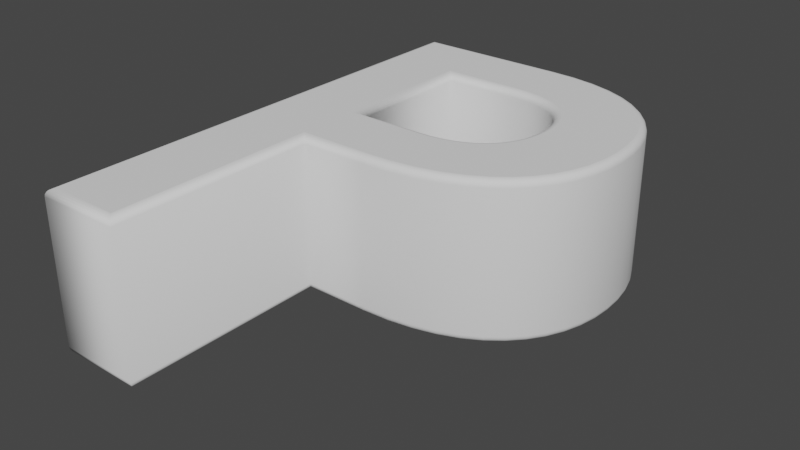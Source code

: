 # Source: P.blend  (saved by Blender 2.90.8; exported with 4.5.12 LTS)
import bpy
from mathutils import Matrix  # noqa: F401  (used for matrix-valued properties, if any)

bpy.ops.wm.read_factory_settings(use_empty=True)
scene = bpy.context.scene
scene.name = 'Scene'

# ---- collections
col_collection = bpy.data.collections.new('Collection'); scene.collection.children.link(col_collection)

# ---- world
world_world = bpy.data.worlds.new('World'); scene.world = world_world
world_world.use_nodes = True; world_world.node_tree.nodes.clear()
_N = world_world.node_tree.nodes; _L = world_world.node_tree.links
n0 = _N.new('ShaderNodeOutputWorld'); n0.name = 'World Output'; n0.location = (300, 300)
n1 = _N.new('ShaderNodeBackground'); n1.name = 'Background'; n1.location = (10, 300)
n1.inputs[0].default_value = (0.05088, 0.05088, 0.05088, 1.0)
_L.new(n1.outputs[0], n0.inputs[0])
n0.is_active_output = True
world_world.color = (0.05088, 0.05088, 0.05088)
world_world.use_sun_shadow = False
world_world.sun_shadow_jitter_overblur = 0.0

# ---- meshes
me_text = bpy.data.meshes.new('Text')
me_text.from_pydata([(0.01789, 0.3036, 0.11), (0.05013, 0.2983, 0.11), (0.07909, 0.2899, 0.11), (0.1048, 0.2785, 0.11), (0.1273, 0.2644, 0.11), (0.1467, 0.2479, 0.11), (0.163, 0.229, 0.11), (0.1762, 0.2082, 0.11), (0.1864, 0.1856, 0.11), (0.1936, 0.1614, 0.11), (0.1979, 0.1359, 0.11), (0.1993, 0.1094, 0.11), (0.1978, 0.08313, 0.11), (0.1933, 0.05806, 0.11), (0.1856, 0.03438, 0.11), (0.1748, 0.01229, 0.11), (0.1608, -0.007995, 0.11), (0.1436, -0.02626, 0.11), (0.123, -0.0423, 0.11), (0.09918, -0.0559, 0.11), (0.07192, -0.06684, 0.11), (0.04122, -0.07492, 0.11), (0.00704, -0.07992, 0.11), (-0.03068, -0.08164, 0.11), (-0.1327, -0.08164, 0.11), (-0.1327, -0.3766, 0.11), (-0.2307, -0.3766, 0.11), (-0.2307, 0.3054, 0.11), (-0.01768, 0.3054, 0.11), (-0.02168, 0.006363, 0.11), (-0.003981, 0.007169, 0.11), (0.01256, 0.009566, 0.11), (0.02787, 0.01352, 0.11), (0.04188, 0.01899, 0.11), (0.05451, 0.02595, 0.11), (0.0657, 0.03436, 0.11), (0.07536, 0.04419, 0.11), (0.08343, 0.0554, 0.11), (0.08984, 0.06796, 0.11), (0.0945, 0.08183, 0.11), (0.09736, 0.09697, 0.11), (0.09832, 0.1134, 0.11), (0.09774, 0.1259, 0.11), (0.09591, 0.1384, 0.11), (0.09271, 0.1507, 0.11), (0.08803, 0.1625, 0.11), (0.08173, 0.1738, 0.11), (0.0737, 0.1841, 0.11), (0.06381, 0.1934, 0.11), (0.05195, 0.2015, 0.11), (0.038, 0.2081, 0.11), (0.02182, 0.2131, 0.11), (0.003302, 0.2163, 0.11), (-0.01768, 0.2174, 0.11), (-0.1327, 0.2174, 0.11), (-0.1327, 0.006363, 0.11), (0.01789, 0.3036, -0.11), (0.05013, 0.2983, -0.11), (0.07909, 0.2899, -0.11), (0.1048, 0.2785, -0.11), (0.1273, 0.2644, -0.11), (0.1467, 0.2479, -0.11), (0.163, 0.229, -0.11), (0.1762, 0.2082, -0.11), (0.1864, 0.1856, -0.11), (0.1936, 0.1614, -0.11), (0.1979, 0.1359, -0.11), (0.1993, 0.1094, -0.11), (0.1978, 0.08313, -0.11), (0.1933, 0.05806, -0.11), (0.1856, 0.03438, -0.11), (0.1748, 0.01229, -0.11), (0.1608, -0.007995, -0.11), (0.1436, -0.02626, -0.11), (0.123, -0.0423, -0.11), (0.09918, -0.0559, -0.11), (0.07192, -0.06684, -0.11), (0.04122, -0.07492, -0.11), (0.00704, -0.07992, -0.11), (-0.03068, -0.08164, -0.11), (-0.1327, -0.08164, -0.11), (-0.1327, -0.3766, -0.11), (-0.2307, -0.3766, -0.11), (-0.2307, 0.3054, -0.11), (-0.01768, 0.3054, -0.11), (-0.02168, 0.006363, -0.11), (-0.003981, 0.007169, -0.11), (0.01256, 0.009566, -0.11), (0.02787, 0.01352, -0.11), (0.04188, 0.01899, -0.11), (0.05451, 0.02595, -0.11), (0.0657, 0.03436, -0.11), (0.07536, 0.04419, -0.11), (0.08343, 0.0554, -0.11), (0.08984, 0.06796, -0.11), (0.0945, 0.08183, -0.11), (0.09736, 0.09697, -0.11), (0.09832, 0.1134, -0.11), (0.09774, 0.1259, -0.11), (0.09591, 0.1384, -0.11), (0.09271, 0.1507, -0.11), (0.08803, 0.1625, -0.11), (0.08173, 0.1738, -0.11), (0.0737, 0.1841, -0.11), (0.06381, 0.1934, -0.11), (0.05195, 0.2015, -0.11), (0.038, 0.2081, -0.11), (0.02182, 0.2131, -0.11), (0.003302, 0.2163, -0.11), (-0.01768, 0.2174, -0.11), (-0.1327, 0.2174, -0.11), (-0.1327, 0.006363, -0.11), (0.01789, 0.3036, -0.11), (0.01822, 0.3066, -0.1095), (0.01851, 0.3094, -0.1081), (0.01875, 0.3116, -0.1059), (0.0189, 0.313, -0.1031), (0.01895, 0.3135, -0.1), (0.01895, 0.3135, 0.1), (0.0189, 0.313, 0.1031), (0.01875, 0.3116, 0.1059), (0.01851, 0.3094, 0.1081), (0.01822, 0.3066, 0.1095), (0.01789, 0.3036, 0.11), (0.05013, 0.2983, -0.11), (0.05081, 0.3014, -0.1095), (0.05143, 0.3041, -0.1081), (0.05192, 0.3063, -0.1059), (0.05223, 0.3076, -0.1031), (0.05234, 0.3081, -0.1), (0.05234, 0.3081, 0.1), (0.05223, 0.3076, 0.1031), (0.05192, 0.3063, 0.1059), (0.05143, 0.3041, 0.1081), (0.05081, 0.3014, 0.1095), (0.05013, 0.2983, 0.11), (0.07909, 0.2899, -0.11), (0.08015, 0.2928, -0.1095), (0.08111, 0.2955, -0.1081), (0.08187, 0.2975, -0.1059), (0.08236, 0.2989, -0.1031), (0.08252, 0.2993, -0.1), (0.08252, 0.2993, 0.1), (0.08236, 0.2989, 0.1031), (0.08187, 0.2975, 0.1059), (0.08111, 0.2955, 0.1081), (0.08015, 0.2928, 0.1095), (0.07909, 0.2899, 0.11), (0.1048, 0.2785, -0.11), (0.1063, 0.2813, -0.1095), (0.1076, 0.2838, -0.1081), (0.1086, 0.2857, -0.1059), (0.1093, 0.287, -0.1031), (0.1095, 0.2874, -0.1), (0.1095, 0.2874, 0.1), (0.1093, 0.287, 0.1031), (0.1086, 0.2857, 0.1059), (0.1076, 0.2838, 0.1081), (0.1063, 0.2813, 0.1095), (0.1048, 0.2785, 0.11), (0.1273, 0.2644, -0.11), (0.1292, 0.2669, -0.1095), (0.1308, 0.2692, -0.1081), (0.1321, 0.271, -0.1059), (0.133, 0.2721, -0.1031), (0.1333, 0.2725, -0.1), (0.1333, 0.2725, 0.1), (0.133, 0.2721, 0.1031), (0.1321, 0.271, 0.1059), (0.1308, 0.2692, 0.1081), (0.1292, 0.2669, 0.1095), (0.1273, 0.2644, 0.11), (0.1467, 0.2479, -0.11), (0.1489, 0.2501, -0.1095), (0.1509, 0.252, -0.1081), (0.1524, 0.2536, -0.1059), (0.1534, 0.2546, -0.1031), (0.1538, 0.255, -0.1), (0.1538, 0.255, 0.1), (0.1534, 0.2546, 0.1031), (0.1524, 0.2536, 0.1059), (0.1509, 0.252, 0.1081), (0.1489, 0.2501, 0.1095), (0.1467, 0.2479, 0.11), (0.163, 0.229, -0.11), (0.1655, 0.2309, -0.1095), (0.1677, 0.2325, -0.1081), (0.1695, 0.2339, -0.1059), (0.1706, 0.2347, -0.1031), (0.171, 0.235, -0.1), (0.171, 0.235, 0.1), (0.1706, 0.2347, 0.1031), (0.1695, 0.2339, 0.1059), (0.1677, 0.2325, 0.1081), (0.1655, 0.2309, 0.1095), (0.163, 0.229, 0.11), (0.1762, 0.2082, -0.11), (0.1789, 0.2096, -0.1095), (0.1814, 0.211, -0.1081), (0.1833, 0.212, -0.1059), (0.1846, 0.2127, -0.1031), (0.185, 0.2129, -0.1), (0.185, 0.2129, 0.1), (0.1846, 0.2127, 0.1031), (0.1833, 0.212, 0.1059), (0.1814, 0.211, 0.1081), (0.1789, 0.2096, 0.1095), (0.1762, 0.2082, 0.11), (0.1864, 0.1856, -0.11), (0.1893, 0.1866, -0.1095), (0.1919, 0.1876, -0.1081), (0.194, 0.1884, -0.1059), (0.1953, 0.1889, -0.1031), (0.1958, 0.1891, -0.1), (0.1958, 0.1891, 0.1), (0.1953, 0.1889, 0.1031), (0.194, 0.1884, 0.1059), (0.1919, 0.1876, 0.1081), (0.1893, 0.1866, 0.1095), (0.1864, 0.1856, 0.11), (0.1936, 0.1614, -0.11), (0.1966, 0.1621, -0.1095), (0.1993, 0.1627, -0.1081), (0.2015, 0.1632, -0.1059), (0.2029, 0.1635, -0.1031), (0.2034, 0.1637, -0.1), (0.2034, 0.1637, 0.1), (0.2029, 0.1635, 0.1031), (0.2015, 0.1632, 0.1059), (0.1993, 0.1627, 0.1081), (0.1966, 0.1621, 0.1095), (0.1936, 0.1614, 0.11), (0.1979, 0.1359, -0.11), (0.201, 0.1362, -0.1095), (0.2038, 0.1366, -0.1081), (0.206, 0.1368, -0.1059), (0.2074, 0.137, -0.1031), (0.2079, 0.137, -0.1), (0.2079, 0.137, 0.1), (0.2074, 0.137, 0.1031), (0.206, 0.1368, 0.1059), (0.2038, 0.1366, 0.1081), (0.201, 0.1362, 0.1095), (0.1979, 0.1359, 0.11), (0.1993, 0.1094, -0.11), (0.2024, 0.1094, -0.1095), (0.2052, 0.1094, -0.1081), (0.2074, 0.1093, -0.1059), (0.2088, 0.1093, -0.1031), (0.2093, 0.1093, -0.1), (0.2093, 0.1093, 0.1), (0.2088, 0.1093, 0.1031), (0.2074, 0.1093, 0.1059), (0.2052, 0.1094, 0.1081), (0.2024, 0.1094, 0.1095), (0.1993, 0.1094, 0.11), (0.1978, 0.08313, -0.11), (0.2009, 0.08276, -0.1095), (0.2037, 0.08243, -0.1081), (0.2059, 0.08217, -0.1059), (0.2073, 0.082, -0.1031), (0.2078, 0.08194, -0.1), (0.2078, 0.08194, 0.1), (0.2073, 0.082, 0.1031), (0.2059, 0.08217, 0.1059), (0.2037, 0.08243, 0.1081), (0.2009, 0.08276, 0.1095), (0.1978, 0.08313, 0.11), (0.1933, 0.05806, -0.11), (0.1963, 0.05731, -0.1095), (0.199, 0.05663, -0.1081), (0.2011, 0.05609, -0.1059), (0.2025, 0.05574, -0.1031), (0.203, 0.05562, -0.1), (0.203, 0.05562, 0.1), (0.2025, 0.05574, 0.1031), (0.2011, 0.05609, 0.1059), (0.199, 0.05663, 0.1081), (0.1963, 0.05731, 0.1095), (0.1933, 0.05806, 0.11), (0.1856, 0.03438, -0.11), (0.1885, 0.03322, -0.1095), (0.1911, 0.03217, -0.1081), (0.1931, 0.03134, -0.1059), (0.1944, 0.03081, -0.1031), (0.1949, 0.03063, -0.1), (0.1949, 0.03063, 0.1), (0.1944, 0.03081, 0.1031), (0.1931, 0.03134, 0.1059), (0.1911, 0.03217, 0.1081), (0.1885, 0.03322, 0.1095), (0.1856, 0.03438, 0.11), (0.1748, 0.01229, -0.11), (0.1775, 0.01072, -0.1095), (0.1799, 0.009312, -0.1081), (0.1818, 0.008192, -0.1059), (0.183, 0.007473, -0.1031), (0.1835, 0.007225, -0.1), (0.1835, 0.007225, 0.1), (0.183, 0.007473, 0.1031), (0.1818, 0.008192, 0.1059), (0.1799, 0.009312, 0.1081), (0.1775, 0.01072, 0.1095), (0.1748, 0.01229, 0.11), (0.1608, -0.007995, -0.11), (0.1632, -0.009945, -0.1095), (0.1654, -0.0117, -0.1081), (0.1671, -0.0131, -0.1059), (0.1682, -0.01399, -0.1031), (0.1686, -0.0143, -0.1), (0.1686, -0.0143, 0.1), (0.1682, -0.01399, 0.1031), (0.1671, -0.0131, 0.1059), (0.1654, -0.0117, 0.1081), (0.1632, -0.009945, 0.1095), (0.1608, -0.007995, 0.11), (0.1436, -0.02626, -0.11), (0.1457, -0.02855, -0.1095), (0.1475, -0.03062, -0.1081), (0.149, -0.03226, -0.1059), (0.15, -0.03331, -0.1031), (0.1503, -0.03368, -0.1), (0.1503, -0.03368, 0.1), (0.15, -0.03331, 0.1031), (0.149, -0.03226, 0.1059), (0.1475, -0.03062, 0.1081), (0.1457, -0.02855, 0.1095), (0.1436, -0.02626, 0.11), (0.123, -0.0423, -0.11), (0.1248, -0.04487, -0.1095), (0.1263, -0.0472, -0.1081), (0.1276, -0.04904, -0.1059), (0.1284, -0.05022, -0.1031), (0.1286, -0.05063, -0.1), (0.1286, -0.05063, 0.1), (0.1284, -0.05022, 0.1031), (0.1276, -0.04904, 0.1059), (0.1263, -0.0472, 0.1081), (0.1248, -0.04487, 0.1095), (0.123, -0.0423, 0.11), (0.09918, -0.0559, -0.11), (0.1005, -0.05869, -0.1095), (0.1017, -0.0612, -0.1081), (0.1027, -0.0632, -0.1059), (0.1033, -0.06448, -0.1031), (0.1035, -0.06492, -0.1), (0.1035, -0.06492, 0.1), (0.1033, -0.06448, 0.1031), (0.1027, -0.0632, 0.1059), (0.1017, -0.0612, 0.1081), (0.1005, -0.05869, 0.1095), (0.09918, -0.0559, 0.11), (0.07192, -0.06684, -0.11), (0.07289, -0.06978, -0.1095), (0.07377, -0.07243, -0.1081), (0.07446, -0.07454, -0.1059), (0.07491, -0.07589, -0.1031), (0.07506, -0.07635, -0.1), (0.07506, -0.07635, 0.1), (0.07491, -0.07589, 0.1031), (0.07446, -0.07454, 0.1059), (0.07377, -0.07243, 0.1081), (0.07289, -0.06978, 0.1095), (0.07192, -0.06684, 0.11), (0.04122, -0.07492, -0.11), (0.04184, -0.07795, -0.1095), (0.0424, -0.08069, -0.1081), (0.04284, -0.08286, -0.1059), (0.04313, -0.08425, -0.1031), (0.04322, -0.08473, -0.1), (0.04322, -0.08473, 0.1), (0.04313, -0.08425, 0.1031), (0.04284, -0.08286, 0.1059), (0.0424, -0.08069, 0.1081), (0.04184, -0.07795, 0.1095), (0.04122, -0.07492, 0.11), (0.00704, -0.07992, -0.11), (0.007334, -0.083, -0.1095), (0.0076, -0.08578, -0.1081), (0.007811, -0.08799, -0.1059), (0.007947, -0.0894, -0.1031), (0.007993, -0.08989, -0.1), (0.007993, -0.08989, 0.1), (0.007947, -0.0894, 0.1031), (0.007811, -0.08799, 0.1059), (0.0076, -0.08578, 0.1081), (0.007334, -0.083, 0.1095), (0.00704, -0.07992, 0.11), (-0.03068, -0.08164, -0.11), (-0.03061, -0.08473, -0.1095), (-0.03054, -0.08752, -0.1081), (-0.03049, -0.08973, -0.1059), (-0.03046, -0.09115, -0.1031), (-0.03045, -0.09164, -0.1), (-0.03045, -0.09164, 0.1), (-0.03046, -0.09115, 0.1031), (-0.03049, -0.08973, 0.1059), (-0.03054, -0.08752, 0.1081), (-0.03061, -0.08473, 0.1095), (-0.03068, -0.08164, 0.11), (-0.1327, -0.08164, -0.11), (-0.1296, -0.08473, -0.1095), (-0.1268, -0.08752, -0.1081), (-0.1246, -0.08973, -0.1059), (-0.1232, -0.09115, -0.1031), (-0.1227, -0.09164, -0.1), (-0.1227, -0.09164, 0.1), (-0.1232, -0.09115, 0.1031), (-0.1246, -0.08973, 0.1059), (-0.1268, -0.08752, 0.1081), (-0.1296, -0.08473, 0.1095), (-0.1327, -0.08164, 0.11), (-0.1327, -0.3766, -0.11), (-0.1296, -0.3797, -0.1095), (-0.1268, -0.3825, -0.1081), (-0.1246, -0.3847, -0.1059), (-0.1232, -0.3861, -0.1031), (-0.1227, -0.3866, -0.1), (-0.1227, -0.3866, 0.1), (-0.1232, -0.3861, 0.1031), (-0.1246, -0.3847, 0.1059), (-0.1268, -0.3825, 0.1081), (-0.1296, -0.3797, 0.1095), (-0.1327, -0.3766, 0.11), (-0.2307, -0.3766, -0.11), (-0.2338, -0.3797, -0.1095), (-0.2366, -0.3825, -0.1081), (-0.2388, -0.3847, -0.1059), (-0.2402, -0.3861, -0.1031), (-0.2407, -0.3866, -0.1), (-0.2407, -0.3866, 0.1), (-0.2402, -0.3861, 0.1031), (-0.2388, -0.3847, 0.1059), (-0.2366, -0.3825, 0.1081), (-0.2338, -0.3797, 0.1095), (-0.2307, -0.3766, 0.11), (-0.2307, 0.3054, -0.11), (-0.2338, 0.3085, -0.1095), (-0.2366, 0.3112, -0.1081), (-0.2388, 0.3135, -0.1059), (-0.2402, 0.3149, -0.1031), (-0.2407, 0.3154, -0.1), (-0.2407, 0.3154, 0.1), (-0.2402, 0.3149, 0.1031), (-0.2388, 0.3135, 0.1059), (-0.2366, 0.3112, 0.1081), (-0.2338, 0.3085, 0.1095), (-0.2307, 0.3054, 0.11), (-0.01768, 0.3054, -0.11), (-0.0176, 0.3085, -0.1095), (-0.01753, 0.3112, -0.1081), (-0.01747, 0.3135, -0.1059), (-0.01744, 0.3149, -0.1031), (-0.01742, 0.3154, -0.1), (-0.01742, 0.3154, 0.1), (-0.01744, 0.3149, 0.1031), (-0.01747, 0.3135, 0.1059), (-0.01753, 0.3112, 0.1081), (-0.0176, 0.3085, 0.1095), (-0.01768, 0.3054, 0.11), (-0.02168, 0.006363, -0.11), (-0.02175, 0.009453, -0.1095), (-0.02181, 0.01224, -0.1081), (-0.02186, 0.01445, -0.1059), (-0.02189, 0.01587, -0.1031), (-0.0219, 0.01636, -0.1), (-0.0219, 0.01636, 0.1), (-0.02189, 0.01587, 0.1031), (-0.02186, 0.01445, 0.1059), (-0.02181, 0.01224, 0.1081), (-0.02175, 0.009453, 0.1095), (-0.02168, 0.006363, 0.11), (-0.003981, 0.007169, -0.11), (-0.004273, 0.01025, -0.1095), (-0.004537, 0.01303, -0.1081), (-0.004747, 0.01523, -0.1059), (-0.004881, 0.01665, -0.1031), (-0.004928, 0.01714, -0.1), (-0.004928, 0.01714, 0.1), (-0.004881, 0.01665, 0.1031), (-0.004747, 0.01523, 0.1059), (-0.004537, 0.01303, 0.1081), (-0.004273, 0.01025, 0.1095), (-0.003981, 0.007169, 0.11), (0.01256, 0.009566, -0.11), (0.01195, 0.0126, -0.1095), (0.0114, 0.01534, -0.1081), (0.01096, 0.01751, -0.1059), (0.01068, 0.0189, -0.1031), (0.01059, 0.01939, -0.1), (0.01059, 0.01939, 0.1), (0.01068, 0.0189, 0.1031), (0.01096, 0.01751, 0.1059), (0.0114, 0.01534, 0.1081), (0.01195, 0.0126, 0.1095), (0.01256, 0.009566, 0.11), (0.02787, 0.01352, -0.11), (0.02692, 0.01646, -0.1095), (0.02606, 0.01912, -0.1081), (0.02538, 0.02123, -0.1059), (0.02494, 0.02259, -0.1031), (0.02479, 0.02305, -0.1), (0.02479, 0.02305, 0.1), (0.02494, 0.02259, 0.1031), (0.02538, 0.02123, 0.1059), (0.02606, 0.01912, 0.1081), (0.02692, 0.01646, 0.1095), (0.02787, 0.01352, 0.11), (0.04188, 0.01899, -0.11), (0.04057, 0.0218, -0.1095), (0.03938, 0.02433, -0.1081), (0.03844, 0.02633, -0.1059), (0.03784, 0.02762, -0.1031), (0.03763, 0.02807, -0.1), (0.03763, 0.02807, 0.1), (0.03784, 0.02762, 0.1031), (0.03844, 0.02633, 0.1059), (0.03938, 0.02433, 0.1081), (0.04057, 0.0218, 0.1095), (0.04188, 0.01899, 0.11), (0.05451, 0.02595, -0.11), (0.05283, 0.02855, -0.1095), (0.05131, 0.0309, -0.1081), (0.05011, 0.03276, -0.1059), (0.04933, 0.03396, -0.1031), (0.04907, 0.03437, -0.1), (0.04907, 0.03437, 0.1), (0.04933, 0.03396, 0.1031), (0.05011, 0.03276, 0.1059), (0.05131, 0.0309, 0.1081), (0.05283, 0.02855, 0.1095), (0.05451, 0.02595, 0.11), (0.0657, 0.03436, -0.11), (0.06366, 0.03669, -0.1095), (0.06182, 0.0388, -0.1081), (0.06035, 0.04047, -0.1059), (0.05942, 0.04154, -0.1031), (0.05909, 0.04191, -0.1), (0.05909, 0.04191, 0.1), (0.05942, 0.04154, 0.1031), (0.06035, 0.04047, 0.1059), (0.06182, 0.0388, 0.1081), (0.06366, 0.03669, 0.1095), (0.0657, 0.03436, 0.11), (0.07536, 0.04419, -0.11), (0.07299, 0.04619, -0.1095), (0.07086, 0.04799, -0.1081), (0.06916, 0.04942, -0.1059), (0.06807, 0.05034, -0.1031), (0.0677, 0.05066, -0.1), (0.0677, 0.05066, 0.1), (0.06807, 0.05034, 0.1031), (0.06916, 0.04942, 0.1059), (0.07086, 0.04799, 0.1081), (0.07299, 0.04619, 0.1095), (0.07536, 0.04419, 0.11), (0.08343, 0.0554, -0.11), (0.08079, 0.05701, -0.1095), (0.0784, 0.05847, -0.1081), (0.07651, 0.05963, -0.1059), (0.07529, 0.06037, -0.1031), (0.07487, 0.06062, -0.1), (0.07487, 0.06062, 0.1), (0.07529, 0.06037, 0.1031), (0.07651, 0.05963, 0.1059), (0.0784, 0.05847, 0.1081), (0.08079, 0.05701, 0.1095), (0.08343, 0.0554, 0.11), (0.08984, 0.06796, -0.11), (0.08698, 0.06916, -0.1095), (0.08441, 0.07024, -0.1081), (0.08236, 0.0711, -0.1059), (0.08105, 0.07165, -0.1031), (0.0806, 0.07184, -0.1), (0.0806, 0.07184, 0.1), (0.08105, 0.07165, 0.1031), (0.08236, 0.0711, 0.1059), (0.08441, 0.07024, 0.1081), (0.08698, 0.06916, 0.1095), (0.08984, 0.06796, 0.11), (0.0945, 0.08183, -0.11), (0.09151, 0.08261, -0.1095), (0.0888, 0.08331, -0.1081), (0.08666, 0.08387, -0.1059), (0.08528, 0.08423, -0.1031), (0.0848, 0.08436, -0.1), (0.0848, 0.08436, 0.1), (0.08528, 0.08423, 0.1031), (0.08666, 0.08387, 0.1059), (0.0888, 0.08331, 0.1081), (0.09151, 0.08261, 0.1095), (0.0945, 0.08183, 0.11), (0.09736, 0.09697, -0.11), (0.09428, 0.09735, -0.1095), (0.09151, 0.09769, -0.1081), (0.08931, 0.09796, -0.1059), (0.0879, 0.09814, -0.1031), (0.08741, 0.0982, -0.1), (0.08741, 0.0982, 0.1), (0.0879, 0.09814, 0.1031), (0.08931, 0.09796, 0.1059), (0.09151, 0.09769, 0.1081), (0.09428, 0.09735, 0.1095), (0.09736, 0.09697, 0.11), (0.09832, 0.1134, -0.11), (0.09523, 0.1134, -0.1095), (0.09244, 0.1134, -0.1081), (0.09022, 0.1134, -0.1059), (0.0888, 0.1134, -0.1031), (0.08831, 0.1134, -0.1), (0.08831, 0.1134, 0.1), (0.0888, 0.1134, 0.1031), (0.09022, 0.1134, 0.1059), (0.09244, 0.1134, 0.1081), (0.09523, 0.1134, 0.1095), (0.09832, 0.1134, 0.11), (0.09774, 0.1259, -0.11), (0.09466, 0.1256, -0.1095), (0.09188, 0.1253, -0.1081), (0.08968, 0.1251, -0.1059), (0.08826, 0.125, -0.1031), (0.08777, 0.125, -0.1), (0.08777, 0.125, 0.1), (0.08826, 0.125, 0.1031), (0.08968, 0.1251, 0.1059), (0.09188, 0.1253, 0.1081), (0.09466, 0.1256, 0.1095), (0.09774, 0.1259, 0.11), (0.09591, 0.1384, -0.11), (0.09288, 0.1378, -0.1095), (0.09014, 0.1373, -0.1081), (0.08797, 0.1368, -0.1059), (0.08658, 0.1365, -0.1031), (0.0861, 0.1364, -0.1), (0.0861, 0.1364, 0.1), (0.08658, 0.1365, 0.1031), (0.08797, 0.1368, 0.1059), (0.09014, 0.1373, 0.1081), (0.09288, 0.1378, 0.1095), (0.09591, 0.1384, 0.11), (0.09271, 0.1507, -0.11), (0.08977, 0.1497, -0.1095), (0.08712, 0.1489, -0.1081), (0.08501, 0.1482, -0.1059), (0.08366, 0.1477, -0.1031), (0.08319, 0.1476, -0.1), (0.08319, 0.1476, 0.1), (0.08366, 0.1477, 0.1031), (0.08501, 0.1482, 0.1059), (0.08712, 0.1489, 0.1081), (0.08977, 0.1497, 0.1095), (0.09271, 0.1507, 0.11), (0.08803, 0.1625, -0.11), (0.08523, 0.1612, -0.1095), (0.08271, 0.16, -0.1081), (0.08071, 0.1591, -0.1059), (0.07942, 0.1584, -0.1031), (0.07898, 0.1582, -0.1), (0.07898, 0.1582, 0.1), (0.07942, 0.1584, 0.1031), (0.08071, 0.1591, 0.1059), (0.08271, 0.16, 0.1081), (0.08523, 0.1612, 0.1095), (0.08803, 0.1625, 0.11), (0.08173, 0.1738, -0.11), (0.07915, 0.172, -0.1095), (0.07682, 0.1705, -0.1081), (0.07497, 0.1693, -0.1059), (0.07378, 0.1685, -0.1031), (0.07337, 0.1682, -0.1), (0.07337, 0.1682, 0.1), (0.07378, 0.1685, 0.1031), (0.07497, 0.1693, 0.1059), (0.07682, 0.1705, 0.1081), (0.07915, 0.172, 0.1095), (0.08173, 0.1738, 0.11), (0.0737, 0.1841, -0.11), (0.0714, 0.182, -0.1095), (0.06933, 0.1802, -0.1081), (0.06769, 0.1787, -0.1059), (0.06663, 0.1777, -0.1031), (0.06627, 0.1774, -0.1), (0.06627, 0.1774, 0.1), (0.06663, 0.1777, 0.1031), (0.06769, 0.1787, 0.1059), (0.06933, 0.1802, 0.1081), (0.0714, 0.182, 0.1095), (0.0737, 0.1841, 0.11), (0.06381, 0.1934, -0.11), (0.06187, 0.191, -0.1095), (0.06012, 0.1888, -0.1081), (0.05873, 0.1871, -0.1059), (0.05784, 0.186, -0.1031), (0.05753, 0.1856, -0.1), (0.05753, 0.1856, 0.1), (0.05784, 0.186, 0.1031), (0.05873, 0.1871, 0.1059), (0.06012, 0.1888, 0.1081), (0.06187, 0.191, 0.1095), (0.06381, 0.1934, 0.11), (0.05195, 0.2015, -0.11), (0.05041, 0.1988, -0.1095), (0.04902, 0.1964, -0.1081), (0.04792, 0.1945, -0.1059), (0.04721, 0.1932, -0.1031), (0.04696, 0.1928, -0.1), (0.04696, 0.1928, 0.1), (0.04721, 0.1932, 0.1031), (0.04792, 0.1945, 0.1059), (0.04902, 0.1964, 0.1081), (0.05041, 0.1988, 0.1095), (0.05195, 0.2015, 0.11), (0.038, 0.2081, -0.11), (0.03687, 0.2053, -0.1095), (0.03586, 0.2027, -0.1081), (0.03505, 0.2006, -0.1059), (0.03453, 0.1993, -0.1031), (0.03436, 0.1988, -0.1), (0.03436, 0.1988, 0.1), (0.03453, 0.1993, 0.1031), (0.03505, 0.2006, 0.1059), (0.03586, 0.2027, 0.1081), (0.03687, 0.2053, 0.1095), (0.038, 0.2081, 0.11), (0.02182, 0.2131, -0.11), (0.0211, 0.2101, -0.1095), (0.02046, 0.2074, -0.1081), (0.01994, 0.2052, -0.1059), (0.01961, 0.2039, -0.1031), (0.0195, 0.2034, -0.1), (0.0195, 0.2034, 0.1), (0.01961, 0.2039, 0.1031), (0.01994, 0.2052, 0.1059), (0.02046, 0.2074, 0.1081), (0.0211, 0.2101, 0.1095), (0.02182, 0.2131, 0.11), (0.003302, 0.2163, -0.11), (0.002962, 0.2132, -0.1095), (0.002656, 0.2104, -0.1081), (0.002412, 0.2082, -0.1059), (0.002256, 0.2068, -0.1031), (0.002202, 0.2063, -0.1), (0.002202, 0.2063, 0.1), (0.002256, 0.2068, 0.1031), (0.002412, 0.2082, 0.1059), (0.002656, 0.2104, 0.1081), (0.002962, 0.2132, 0.1095), (0.003302, 0.2163, 0.11), (-0.01768, 0.2174, -0.11), (-0.01776, 0.2143, -0.1095), (-0.01783, 0.2115, -0.1081), (-0.01789, 0.2093, -0.1059), (-0.01792, 0.2079, -0.1031), (-0.01794, 0.2074, -0.1), (-0.01794, 0.2074, 0.1), (-0.01792, 0.2079, 0.1031), (-0.01789, 0.2093, 0.1059), (-0.01783, 0.2115, 0.1081), (-0.01776, 0.2143, 0.1095), (-0.01768, 0.2174, 0.11), (-0.1327, 0.2174, -0.11), (-0.1296, 0.2143, -0.1095), (-0.1268, 0.2115, -0.1081), (-0.1246, 0.2093, -0.1059), (-0.1232, 0.2079, -0.1031), (-0.1227, 0.2074, -0.1), (-0.1227, 0.2074, 0.1), (-0.1232, 0.2079, 0.1031), (-0.1246, 0.2093, 0.1059), (-0.1268, 0.2115, 0.1081), (-0.1296, 0.2143, 0.1095), (-0.1327, 0.2174, 0.11), (-0.1327, 0.006363, -0.11), (-0.1296, 0.009453, -0.1095), (-0.1268, 0.01224, -0.1081), (-0.1246, 0.01445, -0.1059), (-0.1232, 0.01587, -0.1031), (-0.1227, 0.01636, -0.1), (-0.1227, 0.01636, 0.1), (-0.1232, 0.01587, 0.1031), (-0.1246, 0.01445, 0.1059), (-0.1268, 0.01224, 0.1081), (-0.1296, 0.009453, 0.1095), (-0.1327, 0.006363, 0.11)], [], [(26, 54, 27), (54, 28, 27), (54, 0, 28), (54, 1, 0), (54, 2, 1), (54, 3, 2), (54, 4, 3), (54, 5, 4), (54, 6, 5), (54, 53, 6), (53, 7, 6), (26, 55, 54), (52, 7, 53), (51, 7, 52), (50, 7, 51), (50, 8, 7), (49, 8, 50), (48, 8, 49), (47, 8, 48), (47, 9, 8), (46, 9, 47), (45, 9, 46), (44, 9, 45), (44, 10, 9), (43, 10, 44), (42, 10, 43), (42, 11, 10), (41, 11, 42), (40, 11, 41), (40, 12, 11), (39, 12, 40), (39, 13, 12), (38, 13, 39), (37, 13, 38), (37, 14, 13), (36, 14, 37), (35, 14, 36), (35, 15, 14), (34, 15, 35), (33, 15, 34), (32, 15, 33), (31, 15, 32), (31, 16, 15), (30, 16, 31), (29, 16, 30), (26, 24, 55), (24, 29, 55), (24, 16, 29), (24, 17, 16), (24, 18, 17), (24, 19, 18), (24, 20, 19), (24, 21, 20), (24, 22, 21), (24, 23, 22), (26, 25, 24), (110, 82, 83), (84, 110, 83), (56, 110, 84), (57, 110, 56), (58, 110, 57), (59, 110, 58), (60, 110, 59), (61, 110, 60), (62, 110, 61), (109, 110, 62), (63, 109, 62), (111, 82, 110), (63, 108, 109), (63, 107, 108), (63, 106, 107), (64, 106, 63), (64, 105, 106), (64, 104, 105), (64, 103, 104), (65, 103, 64), (65, 102, 103), (65, 101, 102), (65, 100, 101), (66, 100, 65), (66, 99, 100), (66, 98, 99), (67, 98, 66), (67, 97, 98), (67, 96, 97), (68, 96, 67), (68, 95, 96), (69, 95, 68), (69, 94, 95), (69, 93, 94), (70, 93, 69), (70, 92, 93), (70, 91, 92), (71, 91, 70), (71, 90, 91), (71, 89, 90), (71, 88, 89), (71, 87, 88), (72, 87, 71), (72, 86, 87), (72, 85, 86), (80, 82, 111), (85, 80, 111), (72, 80, 85), (73, 80, 72), (74, 80, 73), (75, 80, 74), (76, 80, 75), (77, 80, 76), (78, 80, 77), (79, 80, 78), (81, 82, 80), (113, 125, 124, 112), (114, 126, 125, 113), (115, 127, 126, 114), (116, 128, 127, 115), (117, 129, 128, 116), (118, 130, 129, 117), (119, 131, 130, 118), (120, 132, 131, 119), (121, 133, 132, 120), (122, 134, 133, 121), (123, 135, 134, 122), (125, 137, 136, 124), (126, 138, 137, 125), (127, 139, 138, 126), (128, 140, 139, 127), (129, 141, 140, 128), (130, 142, 141, 129), (131, 143, 142, 130), (132, 144, 143, 131), (133, 145, 144, 132), (134, 146, 145, 133), (135, 147, 146, 134), (137, 149, 148, 136), (138, 150, 149, 137), (139, 151, 150, 138), (140, 152, 151, 139), (141, 153, 152, 140), (142, 154, 153, 141), (143, 155, 154, 142), (144, 156, 155, 143), (145, 157, 156, 144), (146, 158, 157, 145), (147, 159, 158, 146), (149, 161, 160, 148), (150, 162, 161, 149), (151, 163, 162, 150), (152, 164, 163, 151), (153, 165, 164, 152), (154, 166, 165, 153), (155, 167, 166, 154), (156, 168, 167, 155), (157, 169, 168, 156), (158, 170, 169, 157), (159, 171, 170, 158), (161, 173, 172, 160), (162, 174, 173, 161), (163, 175, 174, 162), (164, 176, 175, 163), (165, 177, 176, 164), (166, 178, 177, 165), (167, 179, 178, 166), (168, 180, 179, 167), (169, 181, 180, 168), (170, 182, 181, 169), (171, 183, 182, 170), (173, 185, 184, 172), (174, 186, 185, 173), (175, 187, 186, 174), (176, 188, 187, 175), (177, 189, 188, 176), (178, 190, 189, 177), (179, 191, 190, 178), (180, 192, 191, 179), (181, 193, 192, 180), (182, 194, 193, 181), (183, 195, 194, 182), (185, 197, 196, 184), (186, 198, 197, 185), (187, 199, 198, 186), (188, 200, 199, 187), (189, 201, 200, 188), (190, 202, 201, 189), (191, 203, 202, 190), (192, 204, 203, 191), (193, 205, 204, 192), (194, 206, 205, 193), (195, 207, 206, 194), (197, 209, 208, 196), (198, 210, 209, 197), (199, 211, 210, 198), (200, 212, 211, 199), (201, 213, 212, 200), (202, 214, 213, 201), (203, 215, 214, 202), (204, 216, 215, 203), (205, 217, 216, 204), (206, 218, 217, 205), (207, 219, 218, 206), (209, 221, 220, 208), (210, 222, 221, 209), (211, 223, 222, 210), (212, 224, 223, 211), (213, 225, 224, 212), (214, 226, 225, 213), (215, 227, 226, 214), (216, 228, 227, 215), (217, 229, 228, 216), (218, 230, 229, 217), (219, 231, 230, 218), (221, 233, 232, 220), (222, 234, 233, 221), (223, 235, 234, 222), (224, 236, 235, 223), (225, 237, 236, 224), (226, 238, 237, 225), (227, 239, 238, 226), (228, 240, 239, 227), (229, 241, 240, 228), (230, 242, 241, 229), (231, 243, 242, 230), (233, 245, 244, 232), (234, 246, 245, 233), (235, 247, 246, 234), (236, 248, 247, 235), (237, 249, 248, 236), (238, 250, 249, 237), (239, 251, 250, 238), (240, 252, 251, 239), (241, 253, 252, 240), (242, 254, 253, 241), (243, 255, 254, 242), (245, 257, 256, 244), (246, 258, 257, 245), (247, 259, 258, 246), (248, 260, 259, 247), (249, 261, 260, 248), (250, 262, 261, 249), (251, 263, 262, 250), (252, 264, 263, 251), (253, 265, 264, 252), (254, 266, 265, 253), (255, 267, 266, 254), (257, 269, 268, 256), (258, 270, 269, 257), (259, 271, 270, 258), (260, 272, 271, 259), (261, 273, 272, 260), (262, 274, 273, 261), (263, 275, 274, 262), (264, 276, 275, 263), (265, 277, 276, 264), (266, 278, 277, 265), (267, 279, 278, 266), (269, 281, 280, 268), (270, 282, 281, 269), (271, 283, 282, 270), (272, 284, 283, 271), (273, 285, 284, 272), (274, 286, 285, 273), (275, 287, 286, 274), (276, 288, 287, 275), (277, 289, 288, 276), (278, 290, 289, 277), (279, 291, 290, 278), (281, 293, 292, 280), (282, 294, 293, 281), (283, 295, 294, 282), (284, 296, 295, 283), (285, 297, 296, 284), (286, 298, 297, 285), (287, 299, 298, 286), (288, 300, 299, 287), (289, 301, 300, 288), (290, 302, 301, 289), (291, 303, 302, 290), (293, 305, 304, 292), (294, 306, 305, 293), (295, 307, 306, 294), (296, 308, 307, 295), (297, 309, 308, 296), (298, 310, 309, 297), (299, 311, 310, 298), (300, 312, 311, 299), (301, 313, 312, 300), (302, 314, 313, 301), (303, 315, 314, 302), (305, 317, 316, 304), (306, 318, 317, 305), (307, 319, 318, 306), (308, 320, 319, 307), (309, 321, 320, 308), (310, 322, 321, 309), (311, 323, 322, 310), (312, 324, 323, 311), (313, 325, 324, 312), (314, 326, 325, 313), (315, 327, 326, 314), (317, 329, 328, 316), (318, 330, 329, 317), (319, 331, 330, 318), (320, 332, 331, 319), (321, 333, 332, 320), (322, 334, 333, 321), (323, 335, 334, 322), (324, 336, 335, 323), (325, 337, 336, 324), (326, 338, 337, 325), (327, 339, 338, 326), (329, 341, 340, 328), (330, 342, 341, 329), (331, 343, 342, 330), (332, 344, 343, 331), (333, 345, 344, 332), (334, 346, 345, 333), (335, 347, 346, 334), (336, 348, 347, 335), (337, 349, 348, 336), (338, 350, 349, 337), (339, 351, 350, 338), (341, 353, 352, 340), (342, 354, 353, 341), (343, 355, 354, 342), (344, 356, 355, 343), (345, 357, 356, 344), (346, 358, 357, 345), (347, 359, 358, 346), (348, 360, 359, 347), (349, 361, 360, 348), (350, 362, 361, 349), (351, 363, 362, 350), (353, 365, 364, 352), (354, 366, 365, 353), (355, 367, 366, 354), (356, 368, 367, 355), (357, 369, 368, 356), (358, 370, 369, 357), (359, 371, 370, 358), (360, 372, 371, 359), (361, 373, 372, 360), (362, 374, 373, 361), (363, 375, 374, 362), (365, 377, 376, 364), (366, 378, 377, 365), (367, 379, 378, 366), (368, 380, 379, 367), (369, 381, 380, 368), (370, 382, 381, 369), (371, 383, 382, 370), (372, 384, 383, 371), (373, 385, 384, 372), (374, 386, 385, 373), (375, 387, 386, 374), (377, 389, 388, 376), (378, 390, 389, 377), (379, 391, 390, 378), (380, 392, 391, 379), (381, 393, 392, 380), (382, 394, 393, 381), (383, 395, 394, 382), (384, 396, 395, 383), (385, 397, 396, 384), (386, 398, 397, 385), (387, 399, 398, 386), (389, 401, 400, 388), (390, 402, 401, 389), (391, 403, 402, 390), (392, 404, 403, 391), (393, 405, 404, 392), (394, 406, 405, 393), (395, 407, 406, 394), (396, 408, 407, 395), (397, 409, 408, 396), (398, 410, 409, 397), (399, 411, 410, 398), (401, 413, 412, 400), (402, 414, 413, 401), (403, 415, 414, 402), (404, 416, 415, 403), (405, 417, 416, 404), (406, 418, 417, 405), (407, 419, 418, 406), (408, 420, 419, 407), (409, 421, 420, 408), (410, 422, 421, 409), (411, 423, 422, 410), (413, 425, 424, 412), (414, 426, 425, 413), (415, 427, 426, 414), (416, 428, 427, 415), (417, 429, 428, 416), (418, 430, 429, 417), (419, 431, 430, 418), (420, 432, 431, 419), (421, 433, 432, 420), (422, 434, 433, 421), (423, 435, 434, 422), (425, 437, 436, 424), (426, 438, 437, 425), (427, 439, 438, 426), (428, 440, 439, 427), (429, 441, 440, 428), (430, 442, 441, 429), (431, 443, 442, 430), (432, 444, 443, 431), (433, 445, 444, 432), (434, 446, 445, 433), (435, 447, 446, 434), (437, 449, 448, 436), (438, 450, 449, 437), (439, 451, 450, 438), (440, 452, 451, 439), (441, 453, 452, 440), (442, 454, 453, 441), (443, 455, 454, 442), (444, 456, 455, 443), (445, 457, 456, 444), (446, 458, 457, 445), (447, 459, 458, 446), (449, 113, 112, 448), (450, 114, 113, 449), (451, 115, 114, 450), (452, 116, 115, 451), (453, 117, 116, 452), (454, 118, 117, 453), (455, 119, 118, 454), (456, 120, 119, 455), (457, 121, 120, 456), (458, 122, 121, 457), (459, 123, 122, 458), (461, 473, 472, 460), (462, 474, 473, 461), (463, 475, 474, 462), (464, 476, 475, 463), (465, 477, 476, 464), (466, 478, 477, 465), (467, 479, 478, 466), (468, 480, 479, 467), (469, 481, 480, 468), (470, 482, 481, 469), (471, 483, 482, 470), (473, 485, 484, 472), (474, 486, 485, 473), (475, 487, 486, 474), (476, 488, 487, 475), (477, 489, 488, 476), (478, 490, 489, 477), (479, 491, 490, 478), (480, 492, 491, 479), (481, 493, 492, 480), (482, 494, 493, 481), (483, 495, 494, 482), (485, 497, 496, 484), (486, 498, 497, 485), (487, 499, 498, 486), (488, 500, 499, 487), (489, 501, 500, 488), (490, 502, 501, 489), (491, 503, 502, 490), (492, 504, 503, 491), (493, 505, 504, 492), (494, 506, 505, 493), (495, 507, 506, 494), (497, 509, 508, 496), (498, 510, 509, 497), (499, 511, 510, 498), (500, 512, 511, 499), (501, 513, 512, 500), (502, 514, 513, 501), (503, 515, 514, 502), (504, 516, 515, 503), (505, 517, 516, 504), (506, 518, 517, 505), (507, 519, 518, 506), (509, 521, 520, 508), (510, 522, 521, 509), (511, 523, 522, 510), (512, 524, 523, 511), (513, 525, 524, 512), (514, 526, 525, 513), (515, 527, 526, 514), (516, 528, 527, 515), (517, 529, 528, 516), (518, 530, 529, 517), (519, 531, 530, 518), (521, 533, 532, 520), (522, 534, 533, 521), (523, 535, 534, 522), (524, 536, 535, 523), (525, 537, 536, 524), (526, 538, 537, 525), (527, 539, 538, 526), (528, 540, 539, 527), (529, 541, 540, 528), (530, 542, 541, 529), (531, 543, 542, 530), (533, 545, 544, 532), (534, 546, 545, 533), (535, 547, 546, 534), (536, 548, 547, 535), (537, 549, 548, 536), (538, 550, 549, 537), (539, 551, 550, 538), (540, 552, 551, 539), (541, 553, 552, 540), (542, 554, 553, 541), (543, 555, 554, 542), (545, 557, 556, 544), (546, 558, 557, 545), (547, 559, 558, 546), (548, 560, 559, 547), (549, 561, 560, 548), (550, 562, 561, 549), (551, 563, 562, 550), (552, 564, 563, 551), (553, 565, 564, 552), (554, 566, 565, 553), (555, 567, 566, 554), (557, 569, 568, 556), (558, 570, 569, 557), (559, 571, 570, 558), (560, 572, 571, 559), (561, 573, 572, 560), (562, 574, 573, 561), (563, 575, 574, 562), (564, 576, 575, 563), (565, 577, 576, 564), (566, 578, 577, 565), (567, 579, 578, 566), (569, 581, 580, 568), (570, 582, 581, 569), (571, 583, 582, 570), (572, 584, 583, 571), (573, 585, 584, 572), (574, 586, 585, 573), (575, 587, 586, 574), (576, 588, 587, 575), (577, 589, 588, 576), (578, 590, 589, 577), (579, 591, 590, 578), (581, 593, 592, 580), (582, 594, 593, 581), (583, 595, 594, 582), (584, 596, 595, 583), (585, 597, 596, 584), (586, 598, 597, 585), (587, 599, 598, 586), (588, 600, 599, 587), (589, 601, 600, 588), (590, 602, 601, 589), (591, 603, 602, 590), (593, 605, 604, 592), (594, 606, 605, 593), (595, 607, 606, 594), (596, 608, 607, 595), (597, 609, 608, 596), (598, 610, 609, 597), (599, 611, 610, 598), (600, 612, 611, 599), (601, 613, 612, 600), (602, 614, 613, 601), (603, 615, 614, 602), (605, 617, 616, 604), (606, 618, 617, 605), (607, 619, 618, 606), (608, 620, 619, 607), (609, 621, 620, 608), (610, 622, 621, 609), (611, 623, 622, 610), (612, 624, 623, 611), (613, 625, 624, 612), (614, 626, 625, 613), (615, 627, 626, 614), (617, 629, 628, 616), (618, 630, 629, 617), (619, 631, 630, 618), (620, 632, 631, 619), (621, 633, 632, 620), (622, 634, 633, 621), (623, 635, 634, 622), (624, 636, 635, 623), (625, 637, 636, 624), (626, 638, 637, 625), (627, 639, 638, 626), (629, 641, 640, 628), (630, 642, 641, 629), (631, 643, 642, 630), (632, 644, 643, 631), (633, 645, 644, 632), (634, 646, 645, 633), (635, 647, 646, 634), (636, 648, 647, 635), (637, 649, 648, 636), (638, 650, 649, 637), (639, 651, 650, 638), (641, 653, 652, 640), (642, 654, 653, 641), (643, 655, 654, 642), (644, 656, 655, 643), (645, 657, 656, 644), (646, 658, 657, 645), (647, 659, 658, 646), (648, 660, 659, 647), (649, 661, 660, 648), (650, 662, 661, 649), (651, 663, 662, 650), (653, 665, 664, 652), (654, 666, 665, 653), (655, 667, 666, 654), (656, 668, 667, 655), (657, 669, 668, 656), (658, 670, 669, 657), (659, 671, 670, 658), (660, 672, 671, 659), (661, 673, 672, 660), (662, 674, 673, 661), (663, 675, 674, 662), (665, 677, 676, 664), (666, 678, 677, 665), (667, 679, 678, 666), (668, 680, 679, 667), (669, 681, 680, 668), (670, 682, 681, 669), (671, 683, 682, 670), (672, 684, 683, 671), (673, 685, 684, 672), (674, 686, 685, 673), (675, 687, 686, 674), (677, 689, 688, 676), (678, 690, 689, 677), (679, 691, 690, 678), (680, 692, 691, 679), (681, 693, 692, 680), (682, 694, 693, 681), (683, 695, 694, 682), (684, 696, 695, 683), (685, 697, 696, 684), (686, 698, 697, 685), (687, 699, 698, 686), (689, 701, 700, 688), (690, 702, 701, 689), (691, 703, 702, 690), (692, 704, 703, 691), (693, 705, 704, 692), (694, 706, 705, 693), (695, 707, 706, 694), (696, 708, 707, 695), (697, 709, 708, 696), (698, 710, 709, 697), (699, 711, 710, 698), (701, 713, 712, 700), (702, 714, 713, 701), (703, 715, 714, 702), (704, 716, 715, 703), (705, 717, 716, 704), (706, 718, 717, 705), (707, 719, 718, 706), (708, 720, 719, 707), (709, 721, 720, 708), (710, 722, 721, 709), (711, 723, 722, 710), (713, 725, 724, 712), (714, 726, 725, 713), (715, 727, 726, 714), (716, 728, 727, 715), (717, 729, 728, 716), (718, 730, 729, 717), (719, 731, 730, 718), (720, 732, 731, 719), (721, 733, 732, 720), (722, 734, 733, 721), (723, 735, 734, 722), (725, 737, 736, 724), (726, 738, 737, 725), (727, 739, 738, 726), (728, 740, 739, 727), (729, 741, 740, 728), (730, 742, 741, 729), (731, 743, 742, 730), (732, 744, 743, 731), (733, 745, 744, 732), (734, 746, 745, 733), (735, 747, 746, 734), (737, 749, 748, 736), (738, 750, 749, 737), (739, 751, 750, 738), (740, 752, 751, 739), (741, 753, 752, 740), (742, 754, 753, 741), (743, 755, 754, 742), (744, 756, 755, 743), (745, 757, 756, 744), (746, 758, 757, 745), (747, 759, 758, 746), (749, 761, 760, 748), (750, 762, 761, 749), (751, 763, 762, 750), (752, 764, 763, 751), (753, 765, 764, 752), (754, 766, 765, 753), (755, 767, 766, 754), (756, 768, 767, 755), (757, 769, 768, 756), (758, 770, 769, 757), (759, 771, 770, 758), (761, 773, 772, 760), (762, 774, 773, 761), (763, 775, 774, 762), (764, 776, 775, 763), (765, 777, 776, 764), (766, 778, 777, 765), (767, 779, 778, 766), (768, 780, 779, 767), (769, 781, 780, 768), (770, 782, 781, 769), (771, 783, 782, 770), (773, 461, 460, 772), (774, 462, 461, 773), (775, 463, 462, 774), (776, 464, 463, 775), (777, 465, 464, 776), (778, 466, 465, 777), (779, 467, 466, 778), (780, 468, 467, 779), (781, 469, 468, 780), (782, 470, 469, 781), (783, 471, 470, 782)])
me_text.polygons.foreach_set('use_smooth', [0, 0, 0, 0, 0, 0, 0, 0, 0, 0, 0, 0, 0, 0, 0, 0, 0, 0, 0, 0, 0, 0, 0, 0, 0, 0, 0, 0, 0, 0, 0, 0, 0, 0, 0, 0, 0, 0, 0, 0, 0, 0, 0, 0, 0, 0, 0, 0, 0, 0, 0, 0, 0, 0, 0, 0, 0, 0, 0, 0, 0, 0, 0, 0, 0, 0, 0, 0, 0, 0, 0, 0, 0, 0, 0, 0, 0, 0, 0, 0, 0, 0, 0, 0, 0, 0, 0, 0, 0, 0, 0, 0, 0, 0, 0, 0, 0, 0, 0, 0, 0, 0, 0, 0, 0, 0, 0, 0, 0, 0, 0, 0, 1, 1, 1, 1, 1, 1, 1, 1, 1, 1, 1, 1, 1, 1, 1, 1, 1, 1, 1, 1, 1, 1, 1, 1, 1, 1, 1, 1, 1, 1, 1, 1, 1, 1, 1, 1, 1, 1, 1, 1, 1, 1, 1, 1, 1, 1, 1, 1, 1, 1, 1, 1, 1, 1, 1, 1, 1, 1, 1, 1, 1, 1, 1, 1, 1, 1, 1, 1, 1, 1, 1, 1, 1, 1, 1, 1, 1, 1, 1, 1, 1, 1, 1, 1, 1, 1, 1, 1, 1, 1, 1, 1, 1, 1, 1, 1, 1, 1, 1, 1, 1, 1, 1, 1, 1, 1, 1, 1, 1, 1, 1, 1, 1, 1, 1, 1, 1, 1, 1, 1, 1, 1, 1, 1, 1, 1, 1, 1, 1, 1, 1, 1, 1, 1, 1, 1, 1, 1, 1, 1, 1, 1, 1, 1, 1, 1, 1, 1, 1, 1, 1, 1, 1, 1, 1, 1, 1, 1, 1, 1, 1, 1, 1, 1, 1, 1, 1, 1, 1, 1, 1, 1, 1, 1, 1, 1, 1, 1, 1, 1, 1, 1, 1, 1, 1, 1, 1, 1, 1, 1, 1, 1, 1, 1, 1, 1, 1, 1, 1, 1, 1, 1, 1, 1, 1, 1, 1, 1, 1, 1, 1, 1, 1, 1, 1, 1, 1, 1, 1, 1, 1, 1, 1, 1, 1, 1, 1, 1, 1, 1, 1, 1, 1, 1, 1, 1, 1, 1, 1, 1, 1, 1, 1, 1, 1, 1, 1, 1, 1, 1, 1, 1, 1, 1, 1, 1, 1, 1, 1, 1, 1, 1, 1, 1, 1, 1, 1, 1, 1, 1, 1, 1, 1, 1, 1, 1, 1, 1, 1, 1, 1, 1, 1, 1, 1, 1, 1, 1, 1, 1, 1, 1, 1, 1, 1, 1, 1, 1, 1, 1, 1, 1, 1, 1, 1, 1, 1, 1, 1, 1, 1, 1, 1, 1, 1, 1, 1, 1, 1, 1, 1, 1, 1, 1, 1, 1, 1, 1, 1, 1, 1, 1, 1, 1, 1, 1, 1, 1, 1, 1, 1, 1, 1, 1, 1, 1, 1, 1, 1, 1, 1, 1, 1, 1, 1, 1, 1, 1, 1, 1, 1, 1, 1, 1, 1, 1, 1, 1, 1, 1, 1, 1, 1, 1, 1, 1, 1, 1, 1, 1, 1, 1, 1, 1, 1, 1, 1, 1, 1, 1, 1, 1, 1, 1, 1, 1, 1, 1, 1, 1, 1, 1, 1, 1, 1, 1, 1, 1, 1, 1, 1, 1, 1, 1, 1, 1, 1, 1, 1, 1, 1, 1, 1, 1, 1, 1, 1, 1, 1, 1, 1, 1, 1, 1, 1, 1, 1, 1, 1, 1, 1, 1, 1, 1, 1, 1, 1, 1, 1, 1, 1, 1, 1, 1, 1, 1, 1, 1, 1, 1, 1, 1, 1, 1, 1, 1, 1, 1, 1, 1, 1, 1, 1, 1, 1, 1, 1, 1, 1, 1, 1, 1, 1, 1, 1, 1, 1, 1, 1, 1, 1, 1, 1, 1, 1, 1, 1, 1, 1, 1, 1, 1, 1, 1, 1, 1, 1, 1, 1, 1, 1, 1, 1, 1, 1, 1, 1, 1, 1, 1, 1, 1, 1, 1, 1, 1, 1, 1, 1, 1, 1, 1, 1, 1, 1, 1, 1, 1, 1, 1, 1, 1, 1, 1, 1, 1, 1, 1, 1, 1, 1, 1, 1, 1, 1, 1, 1, 1, 1, 1, 1, 1, 1, 1, 1, 1, 1, 1, 1, 1, 1, 1, 1, 1, 1, 1, 1, 1, 1, 1, 1, 1, 1, 1, 1, 1, 1, 1, 1, 1, 1, 1, 1, 1, 1, 1, 1, 1, 1, 1, 1, 1, 1, 1, 1, 1, 1, 1, 1, 1, 1, 1, 1, 1, 1, 1])
_uv = me_text.uv_layers.new(name='UVMap')
_uv.uv.foreach_set('vector', [0.4727, 0.0, 0.9818, 0.0, 0.4909, 0.0, 0.9818, 0.0, 0.5091, 0.0, 0.4909, 0.0, 0.9818, 0.0, 0.0, 0.0, 0.5091, 0.0, 0.9818, 0.0, 0.01818, 0.0, 0.0, 0.0, 0.9818, 0.0, 0.03636, 0.0, 0.01818, 0.0, 0.9818, 0.0, 0.05455, 0.0, 0.03636, 0.0, 0.9818, 0.0, 0.07273, 0.0, 0.05455, 0.0, 0.9818, 0.0, 0.09091, 0.0, 0.07273, 0.0, 0.9818, 0.0, 0.1091, 0.0, 0.09091, 0.0, 0.9818, 0.0, 0.9636, 0.0, 0.1091, 0.0, 0.9636, 0.0, 0.1273, 0.0, 0.1091, 0.0, 0.4727, 0.0, 1.0, 0.0, 0.9818, 0.0, 0.9455, 0.0, 0.1273, 0.0, 0.9636, 0.0, 0.9273, 0.0, 0.1273, 0.0, 0.9455, 0.0, 0.9091, 0.0, 0.1273, 0.0, 0.9273, 0.0, 0.9091, 0.0, 0.1455, 0.0, 0.1273, 0.0, 0.8909, 0.0, 0.1455, 0.0, 0.9091, 0.0, 0.8727, 0.0, 0.1455, 0.0, 0.8909, 0.0, 0.8545, 0.0, 0.1455, 0.0, 0.8727, 0.0, 0.8545, 0.0, 0.1636, 0.0, 0.1455, 0.0, 0.8364, 0.0, 0.1636, 0.0, 0.8545, 0.0, 0.8182, 0.0, 0.1636, 0.0, 0.8364, 0.0, 0.8, 0.0, 0.1636, 0.0, 0.8182, 0.0, 0.8, 0.0, 0.1818, 0.0, 0.1636, 0.0, 0.7818, 0.0, 0.1818, 0.0, 0.8, 0.0, 0.7636, 0.0, 0.1818, 0.0, 0.7818, 0.0, 0.7636, 0.0, 0.2, 0.0, 0.1818, 0.0, 0.7455, 0.0, 0.2, 0.0, 0.7636, 0.0, 0.7273, 0.0, 0.2, 0.0, 0.7455, 0.0, 0.7273, 0.0, 0.2182, 0.0, 0.2, 0.0, 0.7091, 0.0, 0.2182, 0.0, 0.7273, 0.0, 0.7091, 0.0, 0.2364, 0.0, 0.2182, 0.0, 0.6909, 0.0, 0.2364, 0.0, 0.7091, 0.0, 0.6727, 0.0, 0.2364, 0.0, 0.6909, 0.0, 0.6727, 0.0, 0.2545, 0.0, 0.2364, 0.0, 0.6545, 0.0, 0.2545, 0.0, 0.6727, 0.0, 0.6364, 0.0, 0.2545, 0.0, 0.6545, 0.0, 0.6364, 0.0, 0.2727, 0.0, 0.2545, 0.0, 0.6182, 0.0, 0.2727, 0.0, 0.6364, 0.0, 0.6, 0.0, 0.2727, 0.0, 0.6182, 0.0, 0.5818, 0.0, 0.2727, 0.0, 0.6, 0.0, 0.5636, 0.0, 0.2727, 0.0, 0.5818, 0.0, 0.5636, 0.0, 0.2909, 0.0, 0.2727, 0.0, 0.5455, 0.0, 0.2909, 0.0, 0.5636, 0.0, 0.5273, 0.0, 0.2909, 0.0, 0.5455, 0.0, 0.4727, 0.0, 0.4364, 0.0, 1.0, 0.0, 0.4364, 0.0, 0.5273, 0.0, 1.0, 0.0, 0.4364, 0.0, 0.2909, 0.0, 0.5273, 0.0, 0.4364, 0.0, 0.3091, 0.0, 0.2909, 0.0, 0.4364, 0.0, 0.3273, 0.0, 0.3091, 0.0, 0.4364, 0.0, 0.3455, 0.0, 0.3273, 0.0, 0.4364, 0.0, 0.3636, 0.0, 0.3455, 0.0, 0.4364, 0.0, 0.3818, 0.0, 0.3636, 0.0, 0.4364, 0.0, 0.4, 0.0, 0.3818, 0.0, 0.4364, 0.0, 0.4182, 0.0, 0.4, 0.0, 0.4727, 0.0, 0.4545, 0.0, 0.4364, 0.0, 0.9818, 0.0, 0.4727, 0.0, 0.4909, 0.0, 0.5091, 0.0, 0.9818, 0.0, 0.4909, 0.0, 0.0, 0.0, 0.9818, 0.0, 0.5091, 0.0, 0.01818, 0.0, 0.9818, 0.0, 0.0, 0.0, 0.03636, 0.0, 0.9818, 0.0, 0.01818, 0.0, 0.05455, 0.0, 0.9818, 0.0, 0.03636, 0.0, 0.07273, 0.0, 0.9818, 0.0, 0.05455, 0.0, 0.09091, 0.0, 0.9818, 0.0, 0.07273, 0.0, 0.1091, 0.0, 0.9818, 0.0, 0.09091, 0.0, 0.9636, 0.0, 0.9818, 0.0, 0.1091, 0.0, 0.1273, 0.0, 0.9636, 0.0, 0.1091, 0.0, 1.0, 0.0, 0.4727, 0.0, 0.9818, 0.0, 0.1273, 0.0, 0.9455, 0.0, 0.9636, 0.0, 0.1273, 0.0, 0.9273, 0.0, 0.9455, 0.0, 0.1273, 0.0, 0.9091, 0.0, 0.9273, 0.0, 0.1455, 0.0, 0.9091, 0.0, 0.1273, 0.0, 0.1455, 0.0, 0.8909, 0.0, 0.9091, 0.0, 0.1455, 0.0, 0.8727, 0.0, 0.8909, 0.0, 0.1455, 0.0, 0.8545, 0.0, 0.8727, 0.0, 0.1636, 0.0, 0.8545, 0.0, 0.1455, 0.0, 0.1636, 0.0, 0.8364, 0.0, 0.8545, 0.0, 0.1636, 0.0, 0.8182, 0.0, 0.8364, 0.0, 0.1636, 0.0, 0.8, 0.0, 0.8182, 0.0, 0.1818, 0.0, 0.8, 0.0, 0.1636, 0.0, 0.1818, 0.0, 0.7818, 0.0, 0.8, 0.0, 0.1818, 0.0, 0.7636, 0.0, 0.7818, 0.0, 0.2, 0.0, 0.7636, 0.0, 0.1818, 0.0, 0.2, 0.0, 0.7455, 0.0, 0.7636, 0.0, 0.2, 0.0, 0.7273, 0.0, 0.7455, 0.0, 0.2182, 0.0, 0.7273, 0.0, 0.2, 0.0, 0.2182, 0.0, 0.7091, 0.0, 0.7273, 0.0, 0.2364, 0.0, 0.7091, 0.0, 0.2182, 0.0, 0.2364, 0.0, 0.6909, 0.0, 0.7091, 0.0, 0.2364, 0.0, 0.6727, 0.0, 0.6909, 0.0, 0.2545, 0.0, 0.6727, 0.0, 0.2364, 0.0, 0.2545, 0.0, 0.6545, 0.0, 0.6727, 0.0, 0.2545, 0.0, 0.6364, 0.0, 0.6545, 0.0, 0.2727, 0.0, 0.6364, 0.0, 0.2545, 0.0, 0.2727, 0.0, 0.6182, 0.0, 0.6364, 0.0, 0.2727, 0.0, 0.6, 0.0, 0.6182, 0.0, 0.2727, 0.0, 0.5818, 0.0, 0.6, 0.0, 0.2727, 0.0, 0.5636, 0.0, 0.5818, 0.0, 0.2909, 0.0, 0.5636, 0.0, 0.2727, 0.0, 0.2909, 0.0, 0.5455, 0.0, 0.5636, 0.0, 0.2909, 0.0, 0.5273, 0.0, 0.5455, 0.0, 0.4364, 0.0, 0.4727, 0.0, 1.0, 0.0, 0.5273, 0.0, 0.4364, 0.0, 1.0, 0.0, 0.2909, 0.0, 0.4364, 0.0, 0.5273, 0.0, 0.3091, 0.0, 0.4364, 0.0, 0.2909, 0.0, 0.3273, 0.0, 0.4364, 0.0, 0.3091, 0.0, 0.3455, 0.0, 0.4364, 0.0, 0.3273, 0.0, 0.3636, 0.0, 0.4364, 0.0, 0.3455, 0.0, 0.3818, 0.0, 0.4364, 0.0, 0.3636, 0.0, 0.4, 0.0, 0.4364, 0.0, 0.3818, 0.0, 0.4182, 0.0, 0.4364, 0.0, 0.4, 0.0, 0.4545, 0.0, 0.4727, 0.0, 0.4364, 0.0, 0.0, 0.09091, 0.03448, 0.09091, 0.03448, 0.0, 0.0, 0.0, 0.0, 0.1818, 0.03448, 0.1818, 0.03448, 0.09091, 0.0, 0.09091, 0.0, 0.2727, 0.03448, 0.2727, 0.03448, 0.1818, 0.0, 0.1818, 0.0, 0.3636, 0.03448, 0.3636, 0.03448, 0.2727, 0.0, 0.2727, 0.0, 0.4545, 0.03448, 0.4545, 0.03448, 0.3636, 0.0, 0.3636, 0.0, 0.5455, 0.03448, 0.5455, 0.03448, 0.4545, 0.0, 0.4545, 0.0, 0.6364, 0.03448, 0.6364, 0.03448, 0.5455, 0.0, 0.5455, 0.0, 0.7273, 0.03448, 0.7273, 0.03448, 0.6364, 0.0, 0.6364, 0.0, 0.8182, 0.03448, 0.8182, 0.03448, 0.7273, 0.0, 0.7273, 0.0, 0.9091, 0.03448, 0.9091, 0.03448, 0.8182, 0.0, 0.8182, 0.0, 1.0, 0.03448, 1.0, 0.03448, 0.9091, 0.0, 0.9091, 0.03448, 0.09091, 0.06897, 0.09091, 0.06897, 0.0, 0.03448, 0.0, 0.03448, 0.1818, 0.06897, 0.1818, 0.06897, 0.09091, 0.03448, 0.09091, 0.03448, 0.2727, 0.06897, 0.2727, 0.06897, 0.1818, 0.03448, 0.1818, 0.03448, 0.3636, 0.06897, 0.3636, 0.06897, 0.2727, 0.03448, 0.2727, 0.03448, 0.4545, 0.06897, 0.4545, 0.06897, 0.3636, 0.03448, 0.3636, 0.03448, 0.5455, 0.06897, 0.5455, 0.06897, 0.4545, 0.03448, 0.4545, 0.03448, 0.6364, 0.06897, 0.6364, 0.06897, 0.5455, 0.03448, 0.5455, 0.03448, 0.7273, 0.06897, 0.7273, 0.06897, 0.6364, 0.03448, 0.6364, 0.03448, 0.8182, 0.06897, 0.8182, 0.06897, 0.7273, 0.03448, 0.7273, 0.03448, 0.9091, 0.06897, 0.9091, 0.06897, 0.8182, 0.03448, 0.8182, 0.03448, 1.0, 0.06897, 1.0, 0.06897, 0.9091, 0.03448, 0.9091, 0.06897, 0.09091, 0.1034, 0.09091, 0.1034, 0.0, 0.06897, 0.0, 0.06897, 0.1818, 0.1034, 0.1818, 0.1034, 0.09091, 0.06897, 0.09091, 0.06897, 0.2727, 0.1034, 0.2727, 0.1034, 0.1818, 0.06897, 0.1818, 0.06897, 0.3636, 0.1034, 0.3636, 0.1034, 0.2727, 0.06897, 0.2727, 0.06897, 0.4545, 0.1034, 0.4545, 0.1034, 0.3636, 0.06897, 0.3636, 0.06897, 0.5455, 0.1034, 0.5455, 0.1034, 0.4545, 0.06897, 0.4545, 0.06897, 0.6364, 0.1034, 0.6364, 0.1034, 0.5455, 0.06897, 0.5455, 0.06897, 0.7273, 0.1034, 0.7273, 0.1034, 0.6364, 0.06897, 0.6364, 0.06897, 0.8182, 0.1034, 0.8182, 0.1034, 0.7273, 0.06897, 0.7273, 0.06897, 0.9091, 0.1034, 0.9091, 0.1034, 0.8182, 0.06897, 0.8182, 0.06897, 1.0, 0.1034, 1.0, 0.1034, 0.9091, 0.06897, 0.9091, 0.1034, 0.09091, 0.1379, 0.09091, 0.1379, 0.0, 0.1034, 0.0, 0.1034, 0.1818, 0.1379, 0.1818, 0.1379, 0.09091, 0.1034, 0.09091, 0.1034, 0.2727, 0.1379, 0.2727, 0.1379, 0.1818, 0.1034, 0.1818, 0.1034, 0.3636, 0.1379, 0.3636, 0.1379, 0.2727, 0.1034, 0.2727, 0.1034, 0.4545, 0.1379, 0.4545, 0.1379, 0.3636, 0.1034, 0.3636, 0.1034, 0.5455, 0.1379, 0.5455, 0.1379, 0.4545, 0.1034, 0.4545, 0.1034, 0.6364, 0.1379, 0.6364, 0.1379, 0.5455, 0.1034, 0.5455, 0.1034, 0.7273, 0.1379, 0.7273, 0.1379, 0.6364, 0.1034, 0.6364, 0.1034, 0.8182, 0.1379, 0.8182, 0.1379, 0.7273, 0.1034, 0.7273, 0.1034, 0.9091, 0.1379, 0.9091, 0.1379, 0.8182, 0.1034, 0.8182, 0.1034, 1.0, 0.1379, 1.0, 0.1379, 0.9091, 0.1034, 0.9091, 0.1379, 0.09091, 0.1724, 0.09091, 0.1724, 0.0, 0.1379, 0.0, 0.1379, 0.1818, 0.1724, 0.1818, 0.1724, 0.09091, 0.1379, 0.09091, 0.1379, 0.2727, 0.1724, 0.2727, 0.1724, 0.1818, 0.1379, 0.1818, 0.1379, 0.3636, 0.1724, 0.3636, 0.1724, 0.2727, 0.1379, 0.2727, 0.1379, 0.4545, 0.1724, 0.4545, 0.1724, 0.3636, 0.1379, 0.3636, 0.1379, 0.5455, 0.1724, 0.5455, 0.1724, 0.4545, 0.1379, 0.4545, 0.1379, 0.6364, 0.1724, 0.6364, 0.1724, 0.5455, 0.1379, 0.5455, 0.1379, 0.7273, 0.1724, 0.7273, 0.1724, 0.6364, 0.1379, 0.6364, 0.1379, 0.8182, 0.1724, 0.8182, 0.1724, 0.7273, 0.1379, 0.7273, 0.1379, 0.9091, 0.1724, 0.9091, 0.1724, 0.8182, 0.1379, 0.8182, 0.1379, 1.0, 0.1724, 1.0, 0.1724, 0.9091, 0.1379, 0.9091, 0.1724, 0.09091, 0.2069, 0.09091, 0.2069, 0.0, 0.1724, 0.0, 0.1724, 0.1818, 0.2069, 0.1818, 0.2069, 0.09091, 0.1724, 0.09091, 0.1724, 0.2727, 0.2069, 0.2727, 0.2069, 0.1818, 0.1724, 0.1818, 0.1724, 0.3636, 0.2069, 0.3636, 0.2069, 0.2727, 0.1724, 0.2727, 0.1724, 0.4545, 0.2069, 0.4545, 0.2069, 0.3636, 0.1724, 0.3636, 0.1724, 0.5455, 0.2069, 0.5455, 0.2069, 0.4545, 0.1724, 0.4545, 0.1724, 0.6364, 0.2069, 0.6364, 0.2069, 0.5455, 0.1724, 0.5455, 0.1724, 0.7273, 0.2069, 0.7273, 0.2069, 0.6364, 0.1724, 0.6364, 0.1724, 0.8182, 0.2069, 0.8182, 0.2069, 0.7273, 0.1724, 0.7273, 0.1724, 0.9091, 0.2069, 0.9091, 0.2069, 0.8182, 0.1724, 0.8182, 0.1724, 1.0, 0.2069, 1.0, 0.2069, 0.9091, 0.1724, 0.9091, 0.2069, 0.09091, 0.2414, 0.09091, 0.2414, 0.0, 0.2069, 0.0, 0.2069, 0.1818, 0.2414, 0.1818, 0.2414, 0.09091, 0.2069, 0.09091, 0.2069, 0.2727, 0.2414, 0.2727, 0.2414, 0.1818, 0.2069, 0.1818, 0.2069, 0.3636, 0.2414, 0.3636, 0.2414, 0.2727, 0.2069, 0.2727, 0.2069, 0.4545, 0.2414, 0.4545, 0.2414, 0.3636, 0.2069, 0.3636, 0.2069, 0.5455, 0.2414, 0.5455, 0.2414, 0.4545, 0.2069, 0.4545, 0.2069, 0.6364, 0.2414, 0.6364, 0.2414, 0.5455, 0.2069, 0.5455, 0.2069, 0.7273, 0.2414, 0.7273, 0.2414, 0.6364, 0.2069, 0.6364, 0.2069, 0.8182, 0.2414, 0.8182, 0.2414, 0.7273, 0.2069, 0.7273, 0.2069, 0.9091, 0.2414, 0.9091, 0.2414, 0.8182, 0.2069, 0.8182, 0.2069, 1.0, 0.2414, 1.0, 0.2414, 0.9091, 0.2069, 0.9091, 0.2414, 0.09091, 0.2759, 0.09091, 0.2759, 0.0, 0.2414, 0.0, 0.2414, 0.1818, 0.2759, 0.1818, 0.2759, 0.09091, 0.2414, 0.09091, 0.2414, 0.2727, 0.2759, 0.2727, 0.2759, 0.1818, 0.2414, 0.1818, 0.2414, 0.3636, 0.2759, 0.3636, 0.2759, 0.2727, 0.2414, 0.2727, 0.2414, 0.4545, 0.2759, 0.4545, 0.2759, 0.3636, 0.2414, 0.3636, 0.2414, 0.5455, 0.2759, 0.5455, 0.2759, 0.4545, 0.2414, 0.4545, 0.2414, 0.6364, 0.2759, 0.6364, 0.2759, 0.5455, 0.2414, 0.5455, 0.2414, 0.7273, 0.2759, 0.7273, 0.2759, 0.6364, 0.2414, 0.6364, 0.2414, 0.8182, 0.2759, 0.8182, 0.2759, 0.7273, 0.2414, 0.7273, 0.2414, 0.9091, 0.2759, 0.9091, 0.2759, 0.8182, 0.2414, 0.8182, 0.2414, 1.0, 0.2759, 1.0, 0.2759, 0.9091, 0.2414, 0.9091, 0.2759, 0.09091, 0.3103, 0.09091, 0.3103, 0.0, 0.2759, 0.0, 0.2759, 0.1818, 0.3103, 0.1818, 0.3103, 0.09091, 0.2759, 0.09091, 0.2759, 0.2727, 0.3103, 0.2727, 0.3103, 0.1818, 0.2759, 0.1818, 0.2759, 0.3636, 0.3103, 0.3636, 0.3103, 0.2727, 0.2759, 0.2727, 0.2759, 0.4545, 0.3103, 0.4545, 0.3103, 0.3636, 0.2759, 0.3636, 0.2759, 0.5455, 0.3103, 0.5455, 0.3103, 0.4545, 0.2759, 0.4545, 0.2759, 0.6364, 0.3103, 0.6364, 0.3103, 0.5455, 0.2759, 0.5455, 0.2759, 0.7273, 0.3103, 0.7273, 0.3103, 0.6364, 0.2759, 0.6364, 0.2759, 0.8182, 0.3103, 0.8182, 0.3103, 0.7273, 0.2759, 0.7273, 0.2759, 0.9091, 0.3103, 0.9091, 0.3103, 0.8182, 0.2759, 0.8182, 0.2759, 1.0, 0.3103, 1.0, 0.3103, 0.9091, 0.2759, 0.9091, 0.3103, 0.09091, 0.3448, 0.09091, 0.3448, 0.0, 0.3103, 0.0, 0.3103, 0.1818, 0.3448, 0.1818, 0.3448, 0.09091, 0.3103, 0.09091, 0.3103, 0.2727, 0.3448, 0.2727, 0.3448, 0.1818, 0.3103, 0.1818, 0.3103, 0.3636, 0.3448, 0.3636, 0.3448, 0.2727, 0.3103, 0.2727, 0.3103, 0.4545, 0.3448, 0.4545, 0.3448, 0.3636, 0.3103, 0.3636, 0.3103, 0.5455, 0.3448, 0.5455, 0.3448, 0.4545, 0.3103, 0.4545, 0.3103, 0.6364, 0.3448, 0.6364, 0.3448, 0.5455, 0.3103, 0.5455, 0.3103, 0.7273, 0.3448, 0.7273, 0.3448, 0.6364, 0.3103, 0.6364, 0.3103, 0.8182, 0.3448, 0.8182, 0.3448, 0.7273, 0.3103, 0.7273, 0.3103, 0.9091, 0.3448, 0.9091, 0.3448, 0.8182, 0.3103, 0.8182, 0.3103, 1.0, 0.3448, 1.0, 0.3448, 0.9091, 0.3103, 0.9091, 0.3448, 0.09091, 0.3793, 0.09091, 0.3793, 0.0, 0.3448, 0.0, 0.3448, 0.1818, 0.3793, 0.1818, 0.3793, 0.09091, 0.3448, 0.09091, 0.3448, 0.2727, 0.3793, 0.2727, 0.3793, 0.1818, 0.3448, 0.1818, 0.3448, 0.3636, 0.3793, 0.3636, 0.3793, 0.2727, 0.3448, 0.2727, 0.3448, 0.4545, 0.3793, 0.4545, 0.3793, 0.3636, 0.3448, 0.3636, 0.3448, 0.5455, 0.3793, 0.5455, 0.3793, 0.4545, 0.3448, 0.4545, 0.3448, 0.6364, 0.3793, 0.6364, 0.3793, 0.5455, 0.3448, 0.5455, 0.3448, 0.7273, 0.3793, 0.7273, 0.3793, 0.6364, 0.3448, 0.6364, 0.3448, 0.8182, 0.3793, 0.8182, 0.3793, 0.7273, 0.3448, 0.7273, 0.3448, 0.9091, 0.3793, 0.9091, 0.3793, 0.8182, 0.3448, 0.8182, 0.3448, 1.0, 0.3793, 1.0, 0.3793, 0.9091, 0.3448, 0.9091, 0.3793, 0.09091, 0.4138, 0.09091, 0.4138, 0.0, 0.3793, 0.0, 0.3793, 0.1818, 0.4138, 0.1818, 0.4138, 0.09091, 0.3793, 0.09091, 0.3793, 0.2727, 0.4138, 0.2727, 0.4138, 0.1818, 0.3793, 0.1818, 0.3793, 0.3636, 0.4138, 0.3636, 0.4138, 0.2727, 0.3793, 0.2727, 0.3793, 0.4545, 0.4138, 0.4545, 0.4138, 0.3636, 0.3793, 0.3636, 0.3793, 0.5455, 0.4138, 0.5455, 0.4138, 0.4545, 0.3793, 0.4545, 0.3793, 0.6364, 0.4138, 0.6364, 0.4138, 0.5455, 0.3793, 0.5455, 0.3793, 0.7273, 0.4138, 0.7273, 0.4138, 0.6364, 0.3793, 0.6364, 0.3793, 0.8182, 0.4138, 0.8182, 0.4138, 0.7273, 0.3793, 0.7273, 0.3793, 0.9091, 0.4138, 0.9091, 0.4138, 0.8182, 0.3793, 0.8182, 0.3793, 1.0, 0.4138, 1.0, 0.4138, 0.9091, 0.3793, 0.9091, 0.4138, 0.09091, 0.4483, 0.09091, 0.4483, 0.0, 0.4138, 0.0, 0.4138, 0.1818, 0.4483, 0.1818, 0.4483, 0.09091, 0.4138, 0.09091, 0.4138, 0.2727, 0.4483, 0.2727, 0.4483, 0.1818, 0.4138, 0.1818, 0.4138, 0.3636, 0.4483, 0.3636, 0.4483, 0.2727, 0.4138, 0.2727, 0.4138, 0.4545, 0.4483, 0.4545, 0.4483, 0.3636, 0.4138, 0.3636, 0.4138, 0.5455, 0.4483, 0.5455, 0.4483, 0.4545, 0.4138, 0.4545, 0.4138, 0.6364, 0.4483, 0.6364, 0.4483, 0.5455, 0.4138, 0.5455, 0.4138, 0.7273, 0.4483, 0.7273, 0.4483, 0.6364, 0.4138, 0.6364, 0.4138, 0.8182, 0.4483, 0.8182, 0.4483, 0.7273, 0.4138, 0.7273, 0.4138, 0.9091, 0.4483, 0.9091, 0.4483, 0.8182, 0.4138, 0.8182, 0.4138, 1.0, 0.4483, 1.0, 0.4483, 0.9091, 0.4138, 0.9091, 0.4483, 0.09091, 0.4828, 0.09091, 0.4828, 0.0, 0.4483, 0.0, 0.4483, 0.1818, 0.4828, 0.1818, 0.4828, 0.09091, 0.4483, 0.09091, 0.4483, 0.2727, 0.4828, 0.2727, 0.4828, 0.1818, 0.4483, 0.1818, 0.4483, 0.3636, 0.4828, 0.3636, 0.4828, 0.2727, 0.4483, 0.2727, 0.4483, 0.4545, 0.4828, 0.4545, 0.4828, 0.3636, 0.4483, 0.3636, 0.4483, 0.5455, 0.4828, 0.5455, 0.4828, 0.4545, 0.4483, 0.4545, 0.4483, 0.6364, 0.4828, 0.6364, 0.4828, 0.5455, 0.4483, 0.5455, 0.4483, 0.7273, 0.4828, 0.7273, 0.4828, 0.6364, 0.4483, 0.6364, 0.4483, 0.8182, 0.4828, 0.8182, 0.4828, 0.7273, 0.4483, 0.7273, 0.4483, 0.9091, 0.4828, 0.9091, 0.4828, 0.8182, 0.4483, 0.8182, 0.4483, 1.0, 0.4828, 1.0, 0.4828, 0.9091, 0.4483, 0.9091, 0.4828, 0.09091, 0.5172, 0.09091, 0.5172, 0.0, 0.4828, 0.0, 0.4828, 0.1818, 0.5172, 0.1818, 0.5172, 0.09091, 0.4828, 0.09091, 0.4828, 0.2727, 0.5172, 0.2727, 0.5172, 0.1818, 0.4828, 0.1818, 0.4828, 0.3636, 0.5172, 0.3636, 0.5172, 0.2727, 0.4828, 0.2727, 0.4828, 0.4545, 0.5172, 0.4545, 0.5172, 0.3636, 0.4828, 0.3636, 0.4828, 0.5455, 0.5172, 0.5455, 0.5172, 0.4545, 0.4828, 0.4545, 0.4828, 0.6364, 0.5172, 0.6364, 0.5172, 0.5455, 0.4828, 0.5455, 0.4828, 0.7273, 0.5172, 0.7273, 0.5172, 0.6364, 0.4828, 0.6364, 0.4828, 0.8182, 0.5172, 0.8182, 0.5172, 0.7273, 0.4828, 0.7273, 0.4828, 0.9091, 0.5172, 0.9091, 0.5172, 0.8182, 0.4828, 0.8182, 0.4828, 1.0, 0.5172, 1.0, 0.5172, 0.9091, 0.4828, 0.9091, 0.5172, 0.09091, 0.5517, 0.09091, 0.5517, 0.0, 0.5172, 0.0, 0.5172, 0.1818, 0.5517, 0.1818, 0.5517, 0.09091, 0.5172, 0.09091, 0.5172, 0.2727, 0.5517, 0.2727, 0.5517, 0.1818, 0.5172, 0.1818, 0.5172, 0.3636, 0.5517, 0.3636, 0.5517, 0.2727, 0.5172, 0.2727, 0.5172, 0.4545, 0.5517, 0.4545, 0.5517, 0.3636, 0.5172, 0.3636, 0.5172, 0.5455, 0.5517, 0.5455, 0.5517, 0.4545, 0.5172, 0.4545, 0.5172, 0.6364, 0.5517, 0.6364, 0.5517, 0.5455, 0.5172, 0.5455, 0.5172, 0.7273, 0.5517, 0.7273, 0.5517, 0.6364, 0.5172, 0.6364, 0.5172, 0.8182, 0.5517, 0.8182, 0.5517, 0.7273, 0.5172, 0.7273, 0.5172, 0.9091, 0.5517, 0.9091, 0.5517, 0.8182, 0.5172, 0.8182, 0.5172, 1.0, 0.5517, 1.0, 0.5517, 0.9091, 0.5172, 0.9091, 0.5517, 0.09091, 0.5862, 0.09091, 0.5862, 0.0, 0.5517, 0.0, 0.5517, 0.1818, 0.5862, 0.1818, 0.5862, 0.09091, 0.5517, 0.09091, 0.5517, 0.2727, 0.5862, 0.2727, 0.5862, 0.1818, 0.5517, 0.1818, 0.5517, 0.3636, 0.5862, 0.3636, 0.5862, 0.2727, 0.5517, 0.2727, 0.5517, 0.4545, 0.5862, 0.4545, 0.5862, 0.3636, 0.5517, 0.3636, 0.5517, 0.5455, 0.5862, 0.5455, 0.5862, 0.4545, 0.5517, 0.4545, 0.5517, 0.6364, 0.5862, 0.6364, 0.5862, 0.5455, 0.5517, 0.5455, 0.5517, 0.7273, 0.5862, 0.7273, 0.5862, 0.6364, 0.5517, 0.6364, 0.5517, 0.8182, 0.5862, 0.8182, 0.5862, 0.7273, 0.5517, 0.7273, 0.5517, 0.9091, 0.5862, 0.9091, 0.5862, 0.8182, 0.5517, 0.8182, 0.5517, 1.0, 0.5862, 1.0, 0.5862, 0.9091, 0.5517, 0.9091, 0.5862, 0.09091, 0.6207, 0.09091, 0.6207, 0.0, 0.5862, 0.0, 0.5862, 0.1818, 0.6207, 0.1818, 0.6207, 0.09091, 0.5862, 0.09091, 0.5862, 0.2727, 0.6207, 0.2727, 0.6207, 0.1818, 0.5862, 0.1818, 0.5862, 0.3636, 0.6207, 0.3636, 0.6207, 0.2727, 0.5862, 0.2727, 0.5862, 0.4545, 0.6207, 0.4545, 0.6207, 0.3636, 0.5862, 0.3636, 0.5862, 0.5455, 0.6207, 0.5455, 0.6207, 0.4545, 0.5862, 0.4545, 0.5862, 0.6364, 0.6207, 0.6364, 0.6207, 0.5455, 0.5862, 0.5455, 0.5862, 0.7273, 0.6207, 0.7273, 0.6207, 0.6364, 0.5862, 0.6364, 0.5862, 0.8182, 0.6207, 0.8182, 0.6207, 0.7273, 0.5862, 0.7273, 0.5862, 0.9091, 0.6207, 0.9091, 0.6207, 0.8182, 0.5862, 0.8182, 0.5862, 1.0, 0.6207, 1.0, 0.6207, 0.9091, 0.5862, 0.9091, 0.6207, 0.09091, 0.6552, 0.09091, 0.6552, 0.0, 0.6207, 0.0, 0.6207, 0.1818, 0.6552, 0.1818, 0.6552, 0.09091, 0.6207, 0.09091, 0.6207, 0.2727, 0.6552, 0.2727, 0.6552, 0.1818, 0.6207, 0.1818, 0.6207, 0.3636, 0.6552, 0.3636, 0.6552, 0.2727, 0.6207, 0.2727, 0.6207, 0.4545, 0.6552, 0.4545, 0.6552, 0.3636, 0.6207, 0.3636, 0.6207, 0.5455, 0.6552, 0.5455, 0.6552, 0.4545, 0.6207, 0.4545, 0.6207, 0.6364, 0.6552, 0.6364, 0.6552, 0.5455, 0.6207, 0.5455, 0.6207, 0.7273, 0.6552, 0.7273, 0.6552, 0.6364, 0.6207, 0.6364, 0.6207, 0.8182, 0.6552, 0.8182, 0.6552, 0.7273, 0.6207, 0.7273, 0.6207, 0.9091, 0.6552, 0.9091, 0.6552, 0.8182, 0.6207, 0.8182, 0.6207, 1.0, 0.6552, 1.0, 0.6552, 0.9091, 0.6207, 0.9091, 0.6552, 0.09091, 0.6897, 0.09091, 0.6897, 0.0, 0.6552, 0.0, 0.6552, 0.1818, 0.6897, 0.1818, 0.6897, 0.09091, 0.6552, 0.09091, 0.6552, 0.2727, 0.6897, 0.2727, 0.6897, 0.1818, 0.6552, 0.1818, 0.6552, 0.3636, 0.6897, 0.3636, 0.6897, 0.2727, 0.6552, 0.2727, 0.6552, 0.4545, 0.6897, 0.4545, 0.6897, 0.3636, 0.6552, 0.3636, 0.6552, 0.5455, 0.6897, 0.5455, 0.6897, 0.4545, 0.6552, 0.4545, 0.6552, 0.6364, 0.6897, 0.6364, 0.6897, 0.5455, 0.6552, 0.5455, 0.6552, 0.7273, 0.6897, 0.7273, 0.6897, 0.6364, 0.6552, 0.6364, 0.6552, 0.8182, 0.6897, 0.8182, 0.6897, 0.7273, 0.6552, 0.7273, 0.6552, 0.9091, 0.6897, 0.9091, 0.6897, 0.8182, 0.6552, 0.8182, 0.6552, 1.0, 0.6897, 1.0, 0.6897, 0.9091, 0.6552, 0.9091, 0.6897, 0.09091, 0.7241, 0.09091, 0.7241, 0.0, 0.6897, 0.0, 0.6897, 0.1818, 0.7241, 0.1818, 0.7241, 0.09091, 0.6897, 0.09091, 0.6897, 0.2727, 0.7241, 0.2727, 0.7241, 0.1818, 0.6897, 0.1818, 0.6897, 0.3636, 0.7241, 0.3636, 0.7241, 0.2727, 0.6897, 0.2727, 0.6897, 0.4545, 0.7241, 0.4545, 0.7241, 0.3636, 0.6897, 0.3636, 0.6897, 0.5455, 0.7241, 0.5455, 0.7241, 0.4545, 0.6897, 0.4545, 0.6897, 0.6364, 0.7241, 0.6364, 0.7241, 0.5455, 0.6897, 0.5455, 0.6897, 0.7273, 0.7241, 0.7273, 0.7241, 0.6364, 0.6897, 0.6364, 0.6897, 0.8182, 0.7241, 0.8182, 0.7241, 0.7273, 0.6897, 0.7273, 0.6897, 0.9091, 0.7241, 0.9091, 0.7241, 0.8182, 0.6897, 0.8182, 0.6897, 1.0, 0.7241, 1.0, 0.7241, 0.9091, 0.6897, 0.9091, 0.7241, 0.09091, 0.7586, 0.09091, 0.7586, 0.0, 0.7241, 0.0, 0.7241, 0.1818, 0.7586, 0.1818, 0.7586, 0.09091, 0.7241, 0.09091, 0.7241, 0.2727, 0.7586, 0.2727, 0.7586, 0.1818, 0.7241, 0.1818, 0.7241, 0.3636, 0.7586, 0.3636, 0.7586, 0.2727, 0.7241, 0.2727, 0.7241, 0.4545, 0.7586, 0.4545, 0.7586, 0.3636, 0.7241, 0.3636, 0.7241, 0.5455, 0.7586, 0.5455, 0.7586, 0.4545, 0.7241, 0.4545, 0.7241, 0.6364, 0.7586, 0.6364, 0.7586, 0.5455, 0.7241, 0.5455, 0.7241, 0.7273, 0.7586, 0.7273, 0.7586, 0.6364, 0.7241, 0.6364, 0.7241, 0.8182, 0.7586, 0.8182, 0.7586, 0.7273, 0.7241, 0.7273, 0.7241, 0.9091, 0.7586, 0.9091, 0.7586, 0.8182, 0.7241, 0.8182, 0.7241, 1.0, 0.7586, 1.0, 0.7586, 0.9091, 0.7241, 0.9091, 0.7586, 0.09091, 0.7931, 0.09091, 0.7931, 0.0, 0.7586, 0.0, 0.7586, 0.1818, 0.7931, 0.1818, 0.7931, 0.09091, 0.7586, 0.09091, 0.7586, 0.2727, 0.7931, 0.2727, 0.7931, 0.1818, 0.7586, 0.1818, 0.7586, 0.3636, 0.7931, 0.3636, 0.7931, 0.2727, 0.7586, 0.2727, 0.7586, 0.4545, 0.7931, 0.4545, 0.7931, 0.3636, 0.7586, 0.3636, 0.7586, 0.5455, 0.7931, 0.5455, 0.7931, 0.4545, 0.7586, 0.4545, 0.7586, 0.6364, 0.7931, 0.6364, 0.7931, 0.5455, 0.7586, 0.5455, 0.7586, 0.7273, 0.7931, 0.7273, 0.7931, 0.6364, 0.7586, 0.6364, 0.7586, 0.8182, 0.7931, 0.8182, 0.7931, 0.7273, 0.7586, 0.7273, 0.7586, 0.9091, 0.7931, 0.9091, 0.7931, 0.8182, 0.7586, 0.8182, 0.7586, 1.0, 0.7931, 1.0, 0.7931, 0.9091, 0.7586, 0.9091, 0.7931, 0.09091, 0.8276, 0.09091, 0.8276, 0.0, 0.7931, 0.0, 0.7931, 0.1818, 0.8276, 0.1818, 0.8276, 0.09091, 0.7931, 0.09091, 0.7931, 0.2727, 0.8276, 0.2727, 0.8276, 0.1818, 0.7931, 0.1818, 0.7931, 0.3636, 0.8276, 0.3636, 0.8276, 0.2727, 0.7931, 0.2727, 0.7931, 0.4545, 0.8276, 0.4545, 0.8276, 0.3636, 0.7931, 0.3636, 0.7931, 0.5455, 0.8276, 0.5455, 0.8276, 0.4545, 0.7931, 0.4545, 0.7931, 0.6364, 0.8276, 0.6364, 0.8276, 0.5455, 0.7931, 0.5455, 0.7931, 0.7273, 0.8276, 0.7273, 0.8276, 0.6364, 0.7931, 0.6364, 0.7931, 0.8182, 0.8276, 0.8182, 0.8276, 0.7273, 0.7931, 0.7273, 0.7931, 0.9091, 0.8276, 0.9091, 0.8276, 0.8182, 0.7931, 0.8182, 0.7931, 1.0, 0.8276, 1.0, 0.8276, 0.9091, 0.7931, 0.9091, 0.8276, 0.09091, 0.8621, 0.09091, 0.8621, 0.0, 0.8276, 0.0, 0.8276, 0.1818, 0.8621, 0.1818, 0.8621, 0.09091, 0.8276, 0.09091, 0.8276, 0.2727, 0.8621, 0.2727, 0.8621, 0.1818, 0.8276, 0.1818, 0.8276, 0.3636, 0.8621, 0.3636, 0.8621, 0.2727, 0.8276, 0.2727, 0.8276, 0.4545, 0.8621, 0.4545, 0.8621, 0.3636, 0.8276, 0.3636, 0.8276, 0.5455, 0.8621, 0.5455, 0.8621, 0.4545, 0.8276, 0.4545, 0.8276, 0.6364, 0.8621, 0.6364, 0.8621, 0.5455, 0.8276, 0.5455, 0.8276, 0.7273, 0.8621, 0.7273, 0.8621, 0.6364, 0.8276, 0.6364, 0.8276, 0.8182, 0.8621, 0.8182, 0.8621, 0.7273, 0.8276, 0.7273, 0.8276, 0.9091, 0.8621, 0.9091, 0.8621, 0.8182, 0.8276, 0.8182, 0.8276, 1.0, 0.8621, 1.0, 0.8621, 0.9091, 0.8276, 0.9091, 0.8621, 0.09091, 0.8966, 0.09091, 0.8966, 0.0, 0.8621, 0.0, 0.8621, 0.1818, 0.8966, 0.1818, 0.8966, 0.09091, 0.8621, 0.09091, 0.8621, 0.2727, 0.8966, 0.2727, 0.8966, 0.1818, 0.8621, 0.1818, 0.8621, 0.3636, 0.8966, 0.3636, 0.8966, 0.2727, 0.8621, 0.2727, 0.8621, 0.4545, 0.8966, 0.4545, 0.8966, 0.3636, 0.8621, 0.3636, 0.8621, 0.5455, 0.8966, 0.5455, 0.8966, 0.4545, 0.8621, 0.4545, 0.8621, 0.6364, 0.8966, 0.6364, 0.8966, 0.5455, 0.8621, 0.5455, 0.8621, 0.7273, 0.8966, 0.7273, 0.8966, 0.6364, 0.8621, 0.6364, 0.8621, 0.8182, 0.8966, 0.8182, 0.8966, 0.7273, 0.8621, 0.7273, 0.8621, 0.9091, 0.8966, 0.9091, 0.8966, 0.8182, 0.8621, 0.8182, 0.8621, 1.0, 0.8966, 1.0, 0.8966, 0.9091, 0.8621, 0.9091, 0.8966, 0.09091, 0.931, 0.09091, 0.931, 0.0, 0.8966, 0.0, 0.8966, 0.1818, 0.931, 0.1818, 0.931, 0.09091, 0.8966, 0.09091, 0.8966, 0.2727, 0.931, 0.2727, 0.931, 0.1818, 0.8966, 0.1818, 0.8966, 0.3636, 0.931, 0.3636, 0.931, 0.2727, 0.8966, 0.2727, 0.8966, 0.4545, 0.931, 0.4545, 0.931, 0.3636, 0.8966, 0.3636, 0.8966, 0.5455, 0.931, 0.5455, 0.931, 0.4545, 0.8966, 0.4545, 0.8966, 0.6364, 0.931, 0.6364, 0.931, 0.5455, 0.8966, 0.5455, 0.8966, 0.7273, 0.931, 0.7273, 0.931, 0.6364, 0.8966, 0.6364, 0.8966, 0.8182, 0.931, 0.8182, 0.931, 0.7273, 0.8966, 0.7273, 0.8966, 0.9091, 0.931, 0.9091, 0.931, 0.8182, 0.8966, 0.8182, 0.8966, 1.0, 0.931, 1.0, 0.931, 0.9091, 0.8966, 0.9091, 0.931, 0.09091, 0.9655, 0.09091, 0.9655, 0.0, 0.931, 0.0, 0.931, 0.1818, 0.9655, 0.1818, 0.9655, 0.09091, 0.931, 0.09091, 0.931, 0.2727, 0.9655, 0.2727, 0.9655, 0.1818, 0.931, 0.1818, 0.931, 0.3636, 0.9655, 0.3636, 0.9655, 0.2727, 0.931, 0.2727, 0.931, 0.4545, 0.9655, 0.4545, 0.9655, 0.3636, 0.931, 0.3636, 0.931, 0.5455, 0.9655, 0.5455, 0.9655, 0.4545, 0.931, 0.4545, 0.931, 0.6364, 0.9655, 0.6364, 0.9655, 0.5455, 0.931, 0.5455, 0.931, 0.7273, 0.9655, 0.7273, 0.9655, 0.6364, 0.931, 0.6364, 0.931, 0.8182, 0.9655, 0.8182, 0.9655, 0.7273, 0.931, 0.7273, 0.931, 0.9091, 0.9655, 0.9091, 0.9655, 0.8182, 0.931, 0.8182, 0.931, 1.0, 0.9655, 1.0, 0.9655, 0.9091, 0.931, 0.9091, 0.9655, 0.09091, 1.0, 0.09091, 1.0, 0.0, 0.9655, 0.0, 0.9655, 0.1818, 1.0, 0.1818, 1.0, 0.09091, 0.9655, 0.09091, 0.9655, 0.2727, 1.0, 0.2727, 1.0, 0.1818, 0.9655, 0.1818, 0.9655, 0.3636, 1.0, 0.3636, 1.0, 0.2727, 0.9655, 0.2727, 0.9655, 0.4545, 1.0, 0.4545, 1.0, 0.3636, 0.9655, 0.3636, 0.9655, 0.5455, 1.0, 0.5455, 1.0, 0.4545, 0.9655, 0.4545, 0.9655, 0.6364, 1.0, 0.6364, 1.0, 0.5455, 0.9655, 0.5455, 0.9655, 0.7273, 1.0, 0.7273, 1.0, 0.6364, 0.9655, 0.6364, 0.9655, 0.8182, 1.0, 0.8182, 1.0, 0.7273, 0.9655, 0.7273, 0.9655, 0.9091, 1.0, 0.9091, 1.0, 0.8182, 0.9655, 0.8182, 0.9655, 1.0, 1.0, 1.0, 1.0, 0.9091, 0.9655, 0.9091, 0.0, 0.09091, 0.03704, 0.09091, 0.03704, 0.0, 0.0, 0.0, 0.0, 0.1818, 0.03704, 0.1818, 0.03704, 0.09091, 0.0, 0.09091, 0.0, 0.2727, 0.03704, 0.2727, 0.03704, 0.1818, 0.0, 0.1818, 0.0, 0.3636, 0.03704, 0.3636, 0.03704, 0.2727, 0.0, 0.2727, 0.0, 0.4545, 0.03704, 0.4545, 0.03704, 0.3636, 0.0, 0.3636, 0.0, 0.5455, 0.03704, 0.5455, 0.03704, 0.4545, 0.0, 0.4545, 0.0, 0.6364, 0.03704, 0.6364, 0.03704, 0.5455, 0.0, 0.5455, 0.0, 0.7273, 0.03704, 0.7273, 0.03704, 0.6364, 0.0, 0.6364, 0.0, 0.8182, 0.03704, 0.8182, 0.03704, 0.7273, 0.0, 0.7273, 0.0, 0.9091, 0.03704, 0.9091, 0.03704, 0.8182, 0.0, 0.8182, 0.0, 1.0, 0.03704, 1.0, 0.03704, 0.9091, 0.0, 0.9091, 0.03704, 0.09091, 0.07407, 0.09091, 0.07407, 0.0, 0.03704, 0.0, 0.03704, 0.1818, 0.07407, 0.1818, 0.07407, 0.09091, 0.03704, 0.09091, 0.03704, 0.2727, 0.07407, 0.2727, 0.07407, 0.1818, 0.03704, 0.1818, 0.03704, 0.3636, 0.07407, 0.3636, 0.07407, 0.2727, 0.03704, 0.2727, 0.03704, 0.4545, 0.07407, 0.4545, 0.07407, 0.3636, 0.03704, 0.3636, 0.03704, 0.5455, 0.07407, 0.5455, 0.07407, 0.4545, 0.03704, 0.4545, 0.03704, 0.6364, 0.07407, 0.6364, 0.07407, 0.5455, 0.03704, 0.5455, 0.03704, 0.7273, 0.07407, 0.7273, 0.07407, 0.6364, 0.03704, 0.6364, 0.03704, 0.8182, 0.07407, 0.8182, 0.07407, 0.7273, 0.03704, 0.7273, 0.03704, 0.9091, 0.07407, 0.9091, 0.07407, 0.8182, 0.03704, 0.8182, 0.03704, 1.0, 0.07407, 1.0, 0.07407, 0.9091, 0.03704, 0.9091, 0.07407, 0.09091, 0.1111, 0.09091, 0.1111, 0.0, 0.07407, 0.0, 0.07407, 0.1818, 0.1111, 0.1818, 0.1111, 0.09091, 0.07407, 0.09091, 0.07407, 0.2727, 0.1111, 0.2727, 0.1111, 0.1818, 0.07407, 0.1818, 0.07407, 0.3636, 0.1111, 0.3636, 0.1111, 0.2727, 0.07407, 0.2727, 0.07407, 0.4545, 0.1111, 0.4545, 0.1111, 0.3636, 0.07407, 0.3636, 0.07407, 0.5455, 0.1111, 0.5455, 0.1111, 0.4545, 0.07407, 0.4545, 0.07407, 0.6364, 0.1111, 0.6364, 0.1111, 0.5455, 0.07407, 0.5455, 0.07407, 0.7273, 0.1111, 0.7273, 0.1111, 0.6364, 0.07407, 0.6364, 0.07407, 0.8182, 0.1111, 0.8182, 0.1111, 0.7273, 0.07407, 0.7273, 0.07407, 0.9091, 0.1111, 0.9091, 0.1111, 0.8182, 0.07407, 0.8182, 0.07407, 1.0, 0.1111, 1.0, 0.1111, 0.9091, 0.07407, 0.9091, 0.1111, 0.09091, 0.1481, 0.09091, 0.1481, 0.0, 0.1111, 0.0, 0.1111, 0.1818, 0.1481, 0.1818, 0.1481, 0.09091, 0.1111, 0.09091, 0.1111, 0.2727, 0.1481, 0.2727, 0.1481, 0.1818, 0.1111, 0.1818, 0.1111, 0.3636, 0.1481, 0.3636, 0.1481, 0.2727, 0.1111, 0.2727, 0.1111, 0.4545, 0.1481, 0.4545, 0.1481, 0.3636, 0.1111, 0.3636, 0.1111, 0.5455, 0.1481, 0.5455, 0.1481, 0.4545, 0.1111, 0.4545, 0.1111, 0.6364, 0.1481, 0.6364, 0.1481, 0.5455, 0.1111, 0.5455, 0.1111, 0.7273, 0.1481, 0.7273, 0.1481, 0.6364, 0.1111, 0.6364, 0.1111, 0.8182, 0.1481, 0.8182, 0.1481, 0.7273, 0.1111, 0.7273, 0.1111, 0.9091, 0.1481, 0.9091, 0.1481, 0.8182, 0.1111, 0.8182, 0.1111, 1.0, 0.1481, 1.0, 0.1481, 0.9091, 0.1111, 0.9091, 0.1481, 0.09091, 0.1852, 0.09091, 0.1852, 0.0, 0.1481, 0.0, 0.1481, 0.1818, 0.1852, 0.1818, 0.1852, 0.09091, 0.1481, 0.09091, 0.1481, 0.2727, 0.1852, 0.2727, 0.1852, 0.1818, 0.1481, 0.1818, 0.1481, 0.3636, 0.1852, 0.3636, 0.1852, 0.2727, 0.1481, 0.2727, 0.1481, 0.4545, 0.1852, 0.4545, 0.1852, 0.3636, 0.1481, 0.3636, 0.1481, 0.5455, 0.1852, 0.5455, 0.1852, 0.4545, 0.1481, 0.4545, 0.1481, 0.6364, 0.1852, 0.6364, 0.1852, 0.5455, 0.1481, 0.5455, 0.1481, 0.7273, 0.1852, 0.7273, 0.1852, 0.6364, 0.1481, 0.6364, 0.1481, 0.8182, 0.1852, 0.8182, 0.1852, 0.7273, 0.1481, 0.7273, 0.1481, 0.9091, 0.1852, 0.9091, 0.1852, 0.8182, 0.1481, 0.8182, 0.1481, 1.0, 0.1852, 1.0, 0.1852, 0.9091, 0.1481, 0.9091, 0.1852, 0.09091, 0.2222, 0.09091, 0.2222, 0.0, 0.1852, 0.0, 0.1852, 0.1818, 0.2222, 0.1818, 0.2222, 0.09091, 0.1852, 0.09091, 0.1852, 0.2727, 0.2222, 0.2727, 0.2222, 0.1818, 0.1852, 0.1818, 0.1852, 0.3636, 0.2222, 0.3636, 0.2222, 0.2727, 0.1852, 0.2727, 0.1852, 0.4545, 0.2222, 0.4545, 0.2222, 0.3636, 0.1852, 0.3636, 0.1852, 0.5455, 0.2222, 0.5455, 0.2222, 0.4545, 0.1852, 0.4545, 0.1852, 0.6364, 0.2222, 0.6364, 0.2222, 0.5455, 0.1852, 0.5455, 0.1852, 0.7273, 0.2222, 0.7273, 0.2222, 0.6364, 0.1852, 0.6364, 0.1852, 0.8182, 0.2222, 0.8182, 0.2222, 0.7273, 0.1852, 0.7273, 0.1852, 0.9091, 0.2222, 0.9091, 0.2222, 0.8182, 0.1852, 0.8182, 0.1852, 1.0, 0.2222, 1.0, 0.2222, 0.9091, 0.1852, 0.9091, 0.2222, 0.09091, 0.2593, 0.09091, 0.2593, 0.0, 0.2222, 0.0, 0.2222, 0.1818, 0.2593, 0.1818, 0.2593, 0.09091, 0.2222, 0.09091, 0.2222, 0.2727, 0.2593, 0.2727, 0.2593, 0.1818, 0.2222, 0.1818, 0.2222, 0.3636, 0.2593, 0.3636, 0.2593, 0.2727, 0.2222, 0.2727, 0.2222, 0.4545, 0.2593, 0.4545, 0.2593, 0.3636, 0.2222, 0.3636, 0.2222, 0.5455, 0.2593, 0.5455, 0.2593, 0.4545, 0.2222, 0.4545, 0.2222, 0.6364, 0.2593, 0.6364, 0.2593, 0.5455, 0.2222, 0.5455, 0.2222, 0.7273, 0.2593, 0.7273, 0.2593, 0.6364, 0.2222, 0.6364, 0.2222, 0.8182, 0.2593, 0.8182, 0.2593, 0.7273, 0.2222, 0.7273, 0.2222, 0.9091, 0.2593, 0.9091, 0.2593, 0.8182, 0.2222, 0.8182, 0.2222, 1.0, 0.2593, 1.0, 0.2593, 0.9091, 0.2222, 0.9091, 0.2593, 0.09091, 0.2963, 0.09091, 0.2963, 0.0, 0.2593, 0.0, 0.2593, 0.1818, 0.2963, 0.1818, 0.2963, 0.09091, 0.2593, 0.09091, 0.2593, 0.2727, 0.2963, 0.2727, 0.2963, 0.1818, 0.2593, 0.1818, 0.2593, 0.3636, 0.2963, 0.3636, 0.2963, 0.2727, 0.2593, 0.2727, 0.2593, 0.4545, 0.2963, 0.4545, 0.2963, 0.3636, 0.2593, 0.3636, 0.2593, 0.5455, 0.2963, 0.5455, 0.2963, 0.4545, 0.2593, 0.4545, 0.2593, 0.6364, 0.2963, 0.6364, 0.2963, 0.5455, 0.2593, 0.5455, 0.2593, 0.7273, 0.2963, 0.7273, 0.2963, 0.6364, 0.2593, 0.6364, 0.2593, 0.8182, 0.2963, 0.8182, 0.2963, 0.7273, 0.2593, 0.7273, 0.2593, 0.9091, 0.2963, 0.9091, 0.2963, 0.8182, 0.2593, 0.8182, 0.2593, 1.0, 0.2963, 1.0, 0.2963, 0.9091, 0.2593, 0.9091, 0.2963, 0.09091, 0.3333, 0.09091, 0.3333, 0.0, 0.2963, 0.0, 0.2963, 0.1818, 0.3333, 0.1818, 0.3333, 0.09091, 0.2963, 0.09091, 0.2963, 0.2727, 0.3333, 0.2727, 0.3333, 0.1818, 0.2963, 0.1818, 0.2963, 0.3636, 0.3333, 0.3636, 0.3333, 0.2727, 0.2963, 0.2727, 0.2963, 0.4545, 0.3333, 0.4545, 0.3333, 0.3636, 0.2963, 0.3636, 0.2963, 0.5455, 0.3333, 0.5455, 0.3333, 0.4545, 0.2963, 0.4545, 0.2963, 0.6364, 0.3333, 0.6364, 0.3333, 0.5455, 0.2963, 0.5455, 0.2963, 0.7273, 0.3333, 0.7273, 0.3333, 0.6364, 0.2963, 0.6364, 0.2963, 0.8182, 0.3333, 0.8182, 0.3333, 0.7273, 0.2963, 0.7273, 0.2963, 0.9091, 0.3333, 0.9091, 0.3333, 0.8182, 0.2963, 0.8182, 0.2963, 1.0, 0.3333, 1.0, 0.3333, 0.9091, 0.2963, 0.9091, 0.3333, 0.09091, 0.3704, 0.09091, 0.3704, 0.0, 0.3333, 0.0, 0.3333, 0.1818, 0.3704, 0.1818, 0.3704, 0.09091, 0.3333, 0.09091, 0.3333, 0.2727, 0.3704, 0.2727, 0.3704, 0.1818, 0.3333, 0.1818, 0.3333, 0.3636, 0.3704, 0.3636, 0.3704, 0.2727, 0.3333, 0.2727, 0.3333, 0.4545, 0.3704, 0.4545, 0.3704, 0.3636, 0.3333, 0.3636, 0.3333, 0.5455, 0.3704, 0.5455, 0.3704, 0.4545, 0.3333, 0.4545, 0.3333, 0.6364, 0.3704, 0.6364, 0.3704, 0.5455, 0.3333, 0.5455, 0.3333, 0.7273, 0.3704, 0.7273, 0.3704, 0.6364, 0.3333, 0.6364, 0.3333, 0.8182, 0.3704, 0.8182, 0.3704, 0.7273, 0.3333, 0.7273, 0.3333, 0.9091, 0.3704, 0.9091, 0.3704, 0.8182, 0.3333, 0.8182, 0.3333, 1.0, 0.3704, 1.0, 0.3704, 0.9091, 0.3333, 0.9091, 0.3704, 0.09091, 0.4074, 0.09091, 0.4074, 0.0, 0.3704, 0.0, 0.3704, 0.1818, 0.4074, 0.1818, 0.4074, 0.09091, 0.3704, 0.09091, 0.3704, 0.2727, 0.4074, 0.2727, 0.4074, 0.1818, 0.3704, 0.1818, 0.3704, 0.3636, 0.4074, 0.3636, 0.4074, 0.2727, 0.3704, 0.2727, 0.3704, 0.4545, 0.4074, 0.4545, 0.4074, 0.3636, 0.3704, 0.3636, 0.3704, 0.5455, 0.4074, 0.5455, 0.4074, 0.4545, 0.3704, 0.4545, 0.3704, 0.6364, 0.4074, 0.6364, 0.4074, 0.5455, 0.3704, 0.5455, 0.3704, 0.7273, 0.4074, 0.7273, 0.4074, 0.6364, 0.3704, 0.6364, 0.3704, 0.8182, 0.4074, 0.8182, 0.4074, 0.7273, 0.3704, 0.7273, 0.3704, 0.9091, 0.4074, 0.9091, 0.4074, 0.8182, 0.3704, 0.8182, 0.3704, 1.0, 0.4074, 1.0, 0.4074, 0.9091, 0.3704, 0.9091, 0.4074, 0.09091, 0.4444, 0.09091, 0.4444, 0.0, 0.4074, 0.0, 0.4074, 0.1818, 0.4444, 0.1818, 0.4444, 0.09091, 0.4074, 0.09091, 0.4074, 0.2727, 0.4444, 0.2727, 0.4444, 0.1818, 0.4074, 0.1818, 0.4074, 0.3636, 0.4444, 0.3636, 0.4444, 0.2727, 0.4074, 0.2727, 0.4074, 0.4545, 0.4444, 0.4545, 0.4444, 0.3636, 0.4074, 0.3636, 0.4074, 0.5455, 0.4444, 0.5455, 0.4444, 0.4545, 0.4074, 0.4545, 0.4074, 0.6364, 0.4444, 0.6364, 0.4444, 0.5455, 0.4074, 0.5455, 0.4074, 0.7273, 0.4444, 0.7273, 0.4444, 0.6364, 0.4074, 0.6364, 0.4074, 0.8182, 0.4444, 0.8182, 0.4444, 0.7273, 0.4074, 0.7273, 0.4074, 0.9091, 0.4444, 0.9091, 0.4444, 0.8182, 0.4074, 0.8182, 0.4074, 1.0, 0.4444, 1.0, 0.4444, 0.9091, 0.4074, 0.9091, 0.4444, 0.09091, 0.4815, 0.09091, 0.4815, 0.0, 0.4444, 0.0, 0.4444, 0.1818, 0.4815, 0.1818, 0.4815, 0.09091, 0.4444, 0.09091, 0.4444, 0.2727, 0.4815, 0.2727, 0.4815, 0.1818, 0.4444, 0.1818, 0.4444, 0.3636, 0.4815, 0.3636, 0.4815, 0.2727, 0.4444, 0.2727, 0.4444, 0.4545, 0.4815, 0.4545, 0.4815, 0.3636, 0.4444, 0.3636, 0.4444, 0.5455, 0.4815, 0.5455, 0.4815, 0.4545, 0.4444, 0.4545, 0.4444, 0.6364, 0.4815, 0.6364, 0.4815, 0.5455, 0.4444, 0.5455, 0.4444, 0.7273, 0.4815, 0.7273, 0.4815, 0.6364, 0.4444, 0.6364, 0.4444, 0.8182, 0.4815, 0.8182, 0.4815, 0.7273, 0.4444, 0.7273, 0.4444, 0.9091, 0.4815, 0.9091, 0.4815, 0.8182, 0.4444, 0.8182, 0.4444, 1.0, 0.4815, 1.0, 0.4815, 0.9091, 0.4444, 0.9091, 0.4815, 0.09091, 0.5185, 0.09091, 0.5185, 0.0, 0.4815, 0.0, 0.4815, 0.1818, 0.5185, 0.1818, 0.5185, 0.09091, 0.4815, 0.09091, 0.4815, 0.2727, 0.5185, 0.2727, 0.5185, 0.1818, 0.4815, 0.1818, 0.4815, 0.3636, 0.5185, 0.3636, 0.5185, 0.2727, 0.4815, 0.2727, 0.4815, 0.4545, 0.5185, 0.4545, 0.5185, 0.3636, 0.4815, 0.3636, 0.4815, 0.5455, 0.5185, 0.5455, 0.5185, 0.4545, 0.4815, 0.4545, 0.4815, 0.6364, 0.5185, 0.6364, 0.5185, 0.5455, 0.4815, 0.5455, 0.4815, 0.7273, 0.5185, 0.7273, 0.5185, 0.6364, 0.4815, 0.6364, 0.4815, 0.8182, 0.5185, 0.8182, 0.5185, 0.7273, 0.4815, 0.7273, 0.4815, 0.9091, 0.5185, 0.9091, 0.5185, 0.8182, 0.4815, 0.8182, 0.4815, 1.0, 0.5185, 1.0, 0.5185, 0.9091, 0.4815, 0.9091, 0.5185, 0.09091, 0.5556, 0.09091, 0.5556, 0.0, 0.5185, 0.0, 0.5185, 0.1818, 0.5556, 0.1818, 0.5556, 0.09091, 0.5185, 0.09091, 0.5185, 0.2727, 0.5556, 0.2727, 0.5556, 0.1818, 0.5185, 0.1818, 0.5185, 0.3636, 0.5556, 0.3636, 0.5556, 0.2727, 0.5185, 0.2727, 0.5185, 0.4545, 0.5556, 0.4545, 0.5556, 0.3636, 0.5185, 0.3636, 0.5185, 0.5455, 0.5556, 0.5455, 0.5556, 0.4545, 0.5185, 0.4545, 0.5185, 0.6364, 0.5556, 0.6364, 0.5556, 0.5455, 0.5185, 0.5455, 0.5185, 0.7273, 0.5556, 0.7273, 0.5556, 0.6364, 0.5185, 0.6364, 0.5185, 0.8182, 0.5556, 0.8182, 0.5556, 0.7273, 0.5185, 0.7273, 0.5185, 0.9091, 0.5556, 0.9091, 0.5556, 0.8182, 0.5185, 0.8182, 0.5185, 1.0, 0.5556, 1.0, 0.5556, 0.9091, 0.5185, 0.9091, 0.5556, 0.09091, 0.5926, 0.09091, 0.5926, 0.0, 0.5556, 0.0, 0.5556, 0.1818, 0.5926, 0.1818, 0.5926, 0.09091, 0.5556, 0.09091, 0.5556, 0.2727, 0.5926, 0.2727, 0.5926, 0.1818, 0.5556, 0.1818, 0.5556, 0.3636, 0.5926, 0.3636, 0.5926, 0.2727, 0.5556, 0.2727, 0.5556, 0.4545, 0.5926, 0.4545, 0.5926, 0.3636, 0.5556, 0.3636, 0.5556, 0.5455, 0.5926, 0.5455, 0.5926, 0.4545, 0.5556, 0.4545, 0.5556, 0.6364, 0.5926, 0.6364, 0.5926, 0.5455, 0.5556, 0.5455, 0.5556, 0.7273, 0.5926, 0.7273, 0.5926, 0.6364, 0.5556, 0.6364, 0.5556, 0.8182, 0.5926, 0.8182, 0.5926, 0.7273, 0.5556, 0.7273, 0.5556, 0.9091, 0.5926, 0.9091, 0.5926, 0.8182, 0.5556, 0.8182, 0.5556, 1.0, 0.5926, 1.0, 0.5926, 0.9091, 0.5556, 0.9091, 0.5926, 0.09091, 0.6296, 0.09091, 0.6296, 0.0, 0.5926, 0.0, 0.5926, 0.1818, 0.6296, 0.1818, 0.6296, 0.09091, 0.5926, 0.09091, 0.5926, 0.2727, 0.6296, 0.2727, 0.6296, 0.1818, 0.5926, 0.1818, 0.5926, 0.3636, 0.6296, 0.3636, 0.6296, 0.2727, 0.5926, 0.2727, 0.5926, 0.4545, 0.6296, 0.4545, 0.6296, 0.3636, 0.5926, 0.3636, 0.5926, 0.5455, 0.6296, 0.5455, 0.6296, 0.4545, 0.5926, 0.4545, 0.5926, 0.6364, 0.6296, 0.6364, 0.6296, 0.5455, 0.5926, 0.5455, 0.5926, 0.7273, 0.6296, 0.7273, 0.6296, 0.6364, 0.5926, 0.6364, 0.5926, 0.8182, 0.6296, 0.8182, 0.6296, 0.7273, 0.5926, 0.7273, 0.5926, 0.9091, 0.6296, 0.9091, 0.6296, 0.8182, 0.5926, 0.8182, 0.5926, 1.0, 0.6296, 1.0, 0.6296, 0.9091, 0.5926, 0.9091, 0.6296, 0.09091, 0.6667, 0.09091, 0.6667, 0.0, 0.6296, 0.0, 0.6296, 0.1818, 0.6667, 0.1818, 0.6667, 0.09091, 0.6296, 0.09091, 0.6296, 0.2727, 0.6667, 0.2727, 0.6667, 0.1818, 0.6296, 0.1818, 0.6296, 0.3636, 0.6667, 0.3636, 0.6667, 0.2727, 0.6296, 0.2727, 0.6296, 0.4545, 0.6667, 0.4545, 0.6667, 0.3636, 0.6296, 0.3636, 0.6296, 0.5455, 0.6667, 0.5455, 0.6667, 0.4545, 0.6296, 0.4545, 0.6296, 0.6364, 0.6667, 0.6364, 0.6667, 0.5455, 0.6296, 0.5455, 0.6296, 0.7273, 0.6667, 0.7273, 0.6667, 0.6364, 0.6296, 0.6364, 0.6296, 0.8182, 0.6667, 0.8182, 0.6667, 0.7273, 0.6296, 0.7273, 0.6296, 0.9091, 0.6667, 0.9091, 0.6667, 0.8182, 0.6296, 0.8182, 0.6296, 1.0, 0.6667, 1.0, 0.6667, 0.9091, 0.6296, 0.9091, 0.6667, 0.09091, 0.7037, 0.09091, 0.7037, 0.0, 0.6667, 0.0, 0.6667, 0.1818, 0.7037, 0.1818, 0.7037, 0.09091, 0.6667, 0.09091, 0.6667, 0.2727, 0.7037, 0.2727, 0.7037, 0.1818, 0.6667, 0.1818, 0.6667, 0.3636, 0.7037, 0.3636, 0.7037, 0.2727, 0.6667, 0.2727, 0.6667, 0.4545, 0.7037, 0.4545, 0.7037, 0.3636, 0.6667, 0.3636, 0.6667, 0.5455, 0.7037, 0.5455, 0.7037, 0.4545, 0.6667, 0.4545, 0.6667, 0.6364, 0.7037, 0.6364, 0.7037, 0.5455, 0.6667, 0.5455, 0.6667, 0.7273, 0.7037, 0.7273, 0.7037, 0.6364, 0.6667, 0.6364, 0.6667, 0.8182, 0.7037, 0.8182, 0.7037, 0.7273, 0.6667, 0.7273, 0.6667, 0.9091, 0.7037, 0.9091, 0.7037, 0.8182, 0.6667, 0.8182, 0.6667, 1.0, 0.7037, 1.0, 0.7037, 0.9091, 0.6667, 0.9091, 0.7037, 0.09091, 0.7407, 0.09091, 0.7407, 0.0, 0.7037, 0.0, 0.7037, 0.1818, 0.7407, 0.1818, 0.7407, 0.09091, 0.7037, 0.09091, 0.7037, 0.2727, 0.7407, 0.2727, 0.7407, 0.1818, 0.7037, 0.1818, 0.7037, 0.3636, 0.7407, 0.3636, 0.7407, 0.2727, 0.7037, 0.2727, 0.7037, 0.4545, 0.7407, 0.4545, 0.7407, 0.3636, 0.7037, 0.3636, 0.7037, 0.5455, 0.7407, 0.5455, 0.7407, 0.4545, 0.7037, 0.4545, 0.7037, 0.6364, 0.7407, 0.6364, 0.7407, 0.5455, 0.7037, 0.5455, 0.7037, 0.7273, 0.7407, 0.7273, 0.7407, 0.6364, 0.7037, 0.6364, 0.7037, 0.8182, 0.7407, 0.8182, 0.7407, 0.7273, 0.7037, 0.7273, 0.7037, 0.9091, 0.7407, 0.9091, 0.7407, 0.8182, 0.7037, 0.8182, 0.7037, 1.0, 0.7407, 1.0, 0.7407, 0.9091, 0.7037, 0.9091, 0.7407, 0.09091, 0.7778, 0.09091, 0.7778, 0.0, 0.7407, 0.0, 0.7407, 0.1818, 0.7778, 0.1818, 0.7778, 0.09091, 0.7407, 0.09091, 0.7407, 0.2727, 0.7778, 0.2727, 0.7778, 0.1818, 0.7407, 0.1818, 0.7407, 0.3636, 0.7778, 0.3636, 0.7778, 0.2727, 0.7407, 0.2727, 0.7407, 0.4545, 0.7778, 0.4545, 0.7778, 0.3636, 0.7407, 0.3636, 0.7407, 0.5455, 0.7778, 0.5455, 0.7778, 0.4545, 0.7407, 0.4545, 0.7407, 0.6364, 0.7778, 0.6364, 0.7778, 0.5455, 0.7407, 0.5455, 0.7407, 0.7273, 0.7778, 0.7273, 0.7778, 0.6364, 0.7407, 0.6364, 0.7407, 0.8182, 0.7778, 0.8182, 0.7778, 0.7273, 0.7407, 0.7273, 0.7407, 0.9091, 0.7778, 0.9091, 0.7778, 0.8182, 0.7407, 0.8182, 0.7407, 1.0, 0.7778, 1.0, 0.7778, 0.9091, 0.7407, 0.9091, 0.7778, 0.09091, 0.8148, 0.09091, 0.8148, 0.0, 0.7778, 0.0, 0.7778, 0.1818, 0.8148, 0.1818, 0.8148, 0.09091, 0.7778, 0.09091, 0.7778, 0.2727, 0.8148, 0.2727, 0.8148, 0.1818, 0.7778, 0.1818, 0.7778, 0.3636, 0.8148, 0.3636, 0.8148, 0.2727, 0.7778, 0.2727, 0.7778, 0.4545, 0.8148, 0.4545, 0.8148, 0.3636, 0.7778, 0.3636, 0.7778, 0.5455, 0.8148, 0.5455, 0.8148, 0.4545, 0.7778, 0.4545, 0.7778, 0.6364, 0.8148, 0.6364, 0.8148, 0.5455, 0.7778, 0.5455, 0.7778, 0.7273, 0.8148, 0.7273, 0.8148, 0.6364, 0.7778, 0.6364, 0.7778, 0.8182, 0.8148, 0.8182, 0.8148, 0.7273, 0.7778, 0.7273, 0.7778, 0.9091, 0.8148, 0.9091, 0.8148, 0.8182, 0.7778, 0.8182, 0.7778, 1.0, 0.8148, 1.0, 0.8148, 0.9091, 0.7778, 0.9091, 0.8148, 0.09091, 0.8519, 0.09091, 0.8519, 0.0, 0.8148, 0.0, 0.8148, 0.1818, 0.8519, 0.1818, 0.8519, 0.09091, 0.8148, 0.09091, 0.8148, 0.2727, 0.8519, 0.2727, 0.8519, 0.1818, 0.8148, 0.1818, 0.8148, 0.3636, 0.8519, 0.3636, 0.8519, 0.2727, 0.8148, 0.2727, 0.8148, 0.4545, 0.8519, 0.4545, 0.8519, 0.3636, 0.8148, 0.3636, 0.8148, 0.5455, 0.8519, 0.5455, 0.8519, 0.4545, 0.8148, 0.4545, 0.8148, 0.6364, 0.8519, 0.6364, 0.8519, 0.5455, 0.8148, 0.5455, 0.8148, 0.7273, 0.8519, 0.7273, 0.8519, 0.6364, 0.8148, 0.6364, 0.8148, 0.8182, 0.8519, 0.8182, 0.8519, 0.7273, 0.8148, 0.7273, 0.8148, 0.9091, 0.8519, 0.9091, 0.8519, 0.8182, 0.8148, 0.8182, 0.8148, 1.0, 0.8519, 1.0, 0.8519, 0.9091, 0.8148, 0.9091, 0.8519, 0.09091, 0.8889, 0.09091, 0.8889, 0.0, 0.8519, 0.0, 0.8519, 0.1818, 0.8889, 0.1818, 0.8889, 0.09091, 0.8519, 0.09091, 0.8519, 0.2727, 0.8889, 0.2727, 0.8889, 0.1818, 0.8519, 0.1818, 0.8519, 0.3636, 0.8889, 0.3636, 0.8889, 0.2727, 0.8519, 0.2727, 0.8519, 0.4545, 0.8889, 0.4545, 0.8889, 0.3636, 0.8519, 0.3636, 0.8519, 0.5455, 0.8889, 0.5455, 0.8889, 0.4545, 0.8519, 0.4545, 0.8519, 0.6364, 0.8889, 0.6364, 0.8889, 0.5455, 0.8519, 0.5455, 0.8519, 0.7273, 0.8889, 0.7273, 0.8889, 0.6364, 0.8519, 0.6364, 0.8519, 0.8182, 0.8889, 0.8182, 0.8889, 0.7273, 0.8519, 0.7273, 0.8519, 0.9091, 0.8889, 0.9091, 0.8889, 0.8182, 0.8519, 0.8182, 0.8519, 1.0, 0.8889, 1.0, 0.8889, 0.9091, 0.8519, 0.9091, 0.8889, 0.09091, 0.9259, 0.09091, 0.9259, 0.0, 0.8889, 0.0, 0.8889, 0.1818, 0.9259, 0.1818, 0.9259, 0.09091, 0.8889, 0.09091, 0.8889, 0.2727, 0.9259, 0.2727, 0.9259, 0.1818, 0.8889, 0.1818, 0.8889, 0.3636, 0.9259, 0.3636, 0.9259, 0.2727, 0.8889, 0.2727, 0.8889, 0.4545, 0.9259, 0.4545, 0.9259, 0.3636, 0.8889, 0.3636, 0.8889, 0.5455, 0.9259, 0.5455, 0.9259, 0.4545, 0.8889, 0.4545, 0.8889, 0.6364, 0.9259, 0.6364, 0.9259, 0.5455, 0.8889, 0.5455, 0.8889, 0.7273, 0.9259, 0.7273, 0.9259, 0.6364, 0.8889, 0.6364, 0.8889, 0.8182, 0.9259, 0.8182, 0.9259, 0.7273, 0.8889, 0.7273, 0.8889, 0.9091, 0.9259, 0.9091, 0.9259, 0.8182, 0.8889, 0.8182, 0.8889, 1.0, 0.9259, 1.0, 0.9259, 0.9091, 0.8889, 0.9091, 0.9259, 0.09091, 0.963, 0.09091, 0.963, 0.0, 0.9259, 0.0, 0.9259, 0.1818, 0.963, 0.1818, 0.963, 0.09091, 0.9259, 0.09091, 0.9259, 0.2727, 0.963, 0.2727, 0.963, 0.1818, 0.9259, 0.1818, 0.9259, 0.3636, 0.963, 0.3636, 0.963, 0.2727, 0.9259, 0.2727, 0.9259, 0.4545, 0.963, 0.4545, 0.963, 0.3636, 0.9259, 0.3636, 0.9259, 0.5455, 0.963, 0.5455, 0.963, 0.4545, 0.9259, 0.4545, 0.9259, 0.6364, 0.963, 0.6364, 0.963, 0.5455, 0.9259, 0.5455, 0.9259, 0.7273, 0.963, 0.7273, 0.963, 0.6364, 0.9259, 0.6364, 0.9259, 0.8182, 0.963, 0.8182, 0.963, 0.7273, 0.9259, 0.7273, 0.9259, 0.9091, 0.963, 0.9091, 0.963, 0.8182, 0.9259, 0.8182, 0.9259, 1.0, 0.963, 1.0, 0.963, 0.9091, 0.9259, 0.9091, 0.963, 0.09091, 1.0, 0.09091, 1.0, 0.0, 0.963, 0.0, 0.963, 0.1818, 1.0, 0.1818, 1.0, 0.09091, 0.963, 0.09091, 0.963, 0.2727, 1.0, 0.2727, 1.0, 0.1818, 0.963, 0.1818, 0.963, 0.3636, 1.0, 0.3636, 1.0, 0.2727, 0.963, 0.2727, 0.963, 0.4545, 1.0, 0.4545, 1.0, 0.3636, 0.963, 0.3636, 0.963, 0.5455, 1.0, 0.5455, 1.0, 0.4545, 0.963, 0.4545, 0.963, 0.6364, 1.0, 0.6364, 1.0, 0.5455, 0.963, 0.5455, 0.963, 0.7273, 1.0, 0.7273, 1.0, 0.6364, 0.963, 0.6364, 0.963, 0.8182, 1.0, 0.8182, 1.0, 0.7273, 0.963, 0.7273, 0.963, 0.9091, 1.0, 0.9091, 1.0, 0.8182, 0.963, 0.8182, 0.963, 1.0, 1.0, 1.0, 1.0, 0.9091, 0.963, 0.9091])
me_text.use_remesh_fix_poles = True
me_text.use_remesh_preserve_attributes = False
me_text.use_mirror_vertex_groups = False
me_text.update()

# ---- objects
ob_text = bpy.data.objects.new('Text', me_text)

# ---- transforms, parenting, visibility, modifiers, constraints
ob_text.location = (0.2437, 0.364, 0.0)
ob_text.lineart.crease_threshold = 0.0

# ---- collection membership
col_collection.objects.link(ob_text)

# ---- scene / render settings (as saved in the file)
scene.frame_start = 1; scene.frame_end = 250; scene.frame_set(1)
scene.render.engine = 'BLENDER_EEVEE_NEXT'
scene.cycles.use_denoising = False
scene.cycles.samples = 128
scene.cycles.sampling_pattern = 'TABULATED_SOBOL'
scene.cycles.use_adaptive_sampling = False
scene.cycles.use_light_tree = False
scene.view_settings.view_transform = 'Filmic'
bpy.context.view_layer.update()

# ---- added for rendering (the .blend has no active camera and no usable light): camera, sun
cam_auto = bpy.data.cameras.new('AutoCamera')
cam_auto.lens = 50.0
cam_auto.sensor_width = 36.0
cam_auto.clip_end = 1000.0
ob_auto_camera = bpy.data.objects.new('AutoCamera', cam_auto)
scene.collection.objects.link(ob_auto_camera)
ob_auto_camera.location = (1.02594, -0.629146, 0.638324)
ob_auto_camera.rotation_euler = (1.09748, -7.21219e-08, 0.694738)
scene.camera = ob_auto_camera
light_auto_sun = bpy.data.lights.new('AutoSun', 'SUN')
light_auto_sun.energy = 3.0
light_auto_sun.angle = 0.0523599
ob_auto_sun = bpy.data.objects.new('AutoSun', light_auto_sun)
scene.collection.objects.link(ob_auto_sun)
ob_auto_sun.rotation_euler = (0.872665, 0.174533, 0.523599)
bpy.context.view_layer.update()
